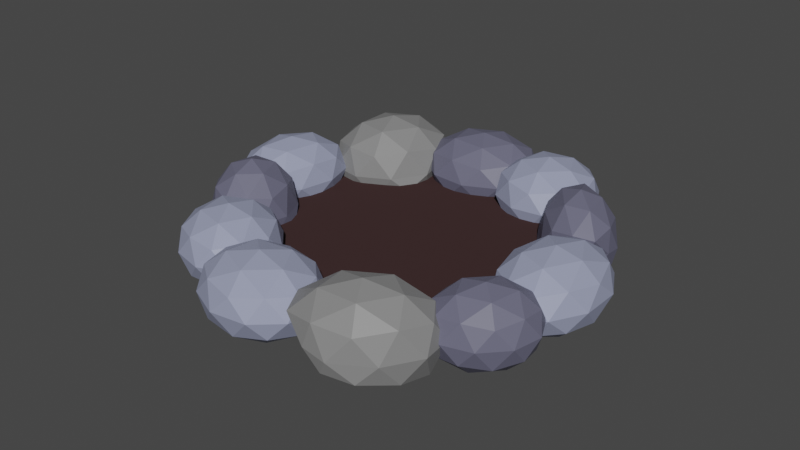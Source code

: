 # Source: firePit.blend  (saved by Blender 2.92.15; exported with 4.5.12 LTS)
import bpy
from mathutils import Matrix  # noqa: F401  (used for matrix-valued properties, if any)

bpy.ops.wm.read_factory_settings(use_empty=True)
scene = bpy.context.scene
scene.name = 'Scene'

# ---- collections
col_collection = bpy.data.collections.new('Collection'); scene.collection.children.link(col_collection)

# ---- materials (node trees are filled in below, after node groups)
mat_material_001 = bpy.data.materials.new('Material.001')
mat_material_001.use_transparent_shadow = False
mat_material_002 = bpy.data.materials.new('Material.002')
mat_material_002.use_transparent_shadow = False
mat_material_003 = bpy.data.materials.new('Material.003')
mat_material_003.use_transparent_shadow = False
mat_material_004 = bpy.data.materials.new('Material.004')
mat_material_004.use_transparent_shadow = False

# ---- material node trees
mat_material_001.use_nodes = True; mat_material_001.node_tree.nodes.clear()
_N = mat_material_001.node_tree.nodes; _L = mat_material_001.node_tree.links
n0 = _N.new('ShaderNodeBsdfPrincipled'); n0.name = 'Principled BSDF'; n0.location = (10, 300)
n0.distribution = 'GGX'
n0.subsurface_method = 'BURLEY'
n0.inputs[0].default_value = (0.05141, 0.02922, 0.02922, 1.0)
n0.inputs[2].default_value = 0.0124
n0.inputs[3].default_value = 1.45
n0.inputs[13].default_value = 0.0
n0.inputs[27].default_value = (0.0, 0.0, 0.0, 1.0)
n0.inputs[28].default_value = 1.0
n1 = _N.new('ShaderNodeOutputMaterial'); n1.name = 'Material Output'; n1.location = (300, 300)
_L.new(n0.outputs[0], n1.inputs[0])
n1.is_active_output = True
mat_material_002.use_nodes = True; mat_material_002.node_tree.nodes.clear()
_N = mat_material_002.node_tree.nodes; _L = mat_material_002.node_tree.links
n0 = _N.new('ShaderNodeBsdfPrincipled'); n0.name = 'Principled BSDF'; n0.location = (10, 300)
n0.distribution = 'GGX'
n0.subsurface_method = 'BURLEY'
n0.inputs[0].default_value = (0.135, 0.1341, 0.1971, 1.0)
n0.inputs[3].default_value = 1.45
n0.inputs[27].default_value = (0.0, 0.0, 0.0, 1.0)
n0.inputs[28].default_value = 1.0
n1 = _N.new('ShaderNodeOutputMaterial'); n1.name = 'Material Output'; n1.location = (300, 300)
_L.new(n0.outputs[0], n1.inputs[0])
n1.is_active_output = True
mat_material_003.use_nodes = True; mat_material_003.node_tree.nodes.clear()
_N = mat_material_003.node_tree.nodes; _L = mat_material_003.node_tree.links
n0 = _N.new('ShaderNodeBsdfPrincipled'); n0.name = 'Principled BSDF'; n0.location = (10, 300)
n0.distribution = 'GGX'
n0.subsurface_method = 'BURLEY'
n0.inputs[0].default_value = (0.3015, 0.3276, 0.4641, 1.0)
n0.inputs[3].default_value = 1.45
n0.inputs[27].default_value = (0.0, 0.0, 0.0, 1.0)
n0.inputs[28].default_value = 1.0
n1 = _N.new('ShaderNodeOutputMaterial'); n1.name = 'Material Output'; n1.location = (300, 300)
_L.new(n0.outputs[0], n1.inputs[0])
n1.is_active_output = True
mat_material_004.use_nodes = True; mat_material_004.node_tree.nodes.clear()
_N = mat_material_004.node_tree.nodes; _L = mat_material_004.node_tree.links
n0 = _N.new('ShaderNodeBsdfPrincipled'); n0.name = 'Principled BSDF'; n0.location = (10, 300)
n0.distribution = 'GGX'
n0.subsurface_method = 'BURLEY'
n0.inputs[0].default_value = (0.2215, 0.2215, 0.2215, 1.0)
n0.inputs[3].default_value = 1.45
n0.inputs[27].default_value = (0.0, 0.0, 0.0, 1.0)
n0.inputs[28].default_value = 1.0
n1 = _N.new('ShaderNodeOutputMaterial'); n1.name = 'Material Output'; n1.location = (300, 300)
_L.new(n0.outputs[0], n1.inputs[0])
n1.is_active_output = True

# ---- world
world_world = bpy.data.worlds.new('World'); scene.world = world_world
world_world.use_nodes = True; world_world.node_tree.nodes.clear()
_N = world_world.node_tree.nodes; _L = world_world.node_tree.links
n0 = _N.new('ShaderNodeOutputWorld'); n0.name = 'World Output'; n0.location = (300, 300)
n1 = _N.new('ShaderNodeBackground'); n1.name = 'Background'; n1.location = (10, 300)
n1.inputs[0].default_value = (0.05088, 0.05088, 0.05088, 1.0)
_L.new(n1.outputs[0], n0.inputs[0])
n0.is_active_output = True
world_world.color = (0.05088, 0.05088, 0.05088)
world_world.use_sun_shadow = False
world_world.sun_shadow_jitter_overblur = 0.0

# ---- meshes
me_cylinder = bpy.data.meshes.new('Cylinder')
me_cylinder.from_pydata([(0.0, 1.0, 0.03367), (0.0, 1.0, -0.03367), (0.1951, 0.9808, 0.03367), (0.1951, 0.9808, -0.03367), (0.3827, 0.9239, 0.03367), (0.3827, 0.9239, -0.03367), (0.5556, 0.8315, 0.03367), (0.5556, 0.8315, -0.03367), (0.7071, 0.7071, 0.03367), (0.7071, 0.7071, -0.03367), (0.8315, 0.5556, 0.03367), (0.8315, 0.5556, -0.03367), (0.9239, 0.3827, 0.03367), (0.9239, 0.3827, -0.03367), (0.9808, 0.1951, 0.03367), (0.9808, 0.1951, -0.03367), (1.0, 7.55e-08, 0.03367), (1.0, 7.55e-08, -0.03367), (0.9808, -0.1951, 0.03367), (0.9808, -0.1951, -0.03367), (0.9239, -0.3827, 0.03367), (0.9239, -0.3827, -0.03367), (0.8315, -0.5556, 0.03367), (0.8315, -0.5556, -0.03367), (0.7071, -0.7071, 0.03367), (0.7071, -0.7071, -0.03367), (0.5556, -0.8315, 0.03367), (0.5556, -0.8315, -0.03367), (0.3827, -0.9239, 0.03367), (0.3827, -0.9239, -0.03367), (0.1951, -0.9808, 0.03367), (0.1951, -0.9808, -0.03367), (-3.258e-07, -1.0, 0.03367), (-3.258e-07, -1.0, -0.03367), (-0.1951, -0.9808, 0.03367), (-0.1951, -0.9808, -0.03367), (-0.3827, -0.9239, 0.03367), (-0.3827, -0.9239, -0.03367), (-0.5556, -0.8315, 0.03367), (-0.5556, -0.8315, -0.03367), (-0.7071, -0.7071, 0.03367), (-0.7071, -0.7071, -0.03367), (-0.8315, -0.5556, 0.03367), (-0.8315, -0.5556, -0.03367), (-0.9239, -0.3827, 0.03367), (-0.9239, -0.3827, -0.03367), (-0.9808, -0.1951, 0.03367), (-0.9808, -0.1951, -0.03367), (-1.0, 9.656e-07, 0.03367), (-1.0, 9.656e-07, -0.03367), (-0.9808, 0.1951, 0.03367), (-0.9808, 0.1951, -0.03367), (-0.9239, 0.3827, 0.03367), (-0.9239, 0.3827, -0.03367), (-0.8315, 0.5556, 0.03367), (-0.8315, 0.5556, -0.03367), (-0.7071, 0.7071, 0.03367), (-0.7071, 0.7071, -0.03367), (-0.5556, 0.8315, 0.03367), (-0.5556, 0.8315, -0.03367), (-0.3827, 0.9239, 0.03367), (-0.3827, 0.9239, -0.03367), (-0.1951, 0.9808, 0.03367), (-0.1951, 0.9808, -0.03367)], [], [(0, 1, 3, 2), (2, 3, 5, 4), (4, 5, 7, 6), (6, 7, 9, 8), (8, 9, 11, 10), (10, 11, 13, 12), (12, 13, 15, 14), (14, 15, 17, 16), (16, 17, 19, 18), (18, 19, 21, 20), (20, 21, 23, 22), (22, 23, 25, 24), (24, 25, 27, 26), (26, 27, 29, 28), (28, 29, 31, 30), (30, 31, 33, 32), (32, 33, 35, 34), (34, 35, 37, 36), (36, 37, 39, 38), (38, 39, 41, 40), (40, 41, 43, 42), (42, 43, 45, 44), (44, 45, 47, 46), (46, 47, 49, 48), (48, 49, 51, 50), (50, 51, 53, 52), (52, 53, 55, 54), (54, 55, 57, 56), (56, 57, 59, 58), (58, 59, 61, 60), (3, 1, 63, 61, 59, 57, 55, 53, 51, 49, 47, 45, 43, 41, 39, 37, 35, 33, 31, 29, 27, 25, 23, 21, 19, 17, 15, 13, 11, 9, 7, 5), (60, 61, 63, 62), (62, 63, 1, 0), (0, 2, 4, 6, 8, 10, 12, 14, 16, 18, 20, 22, 24, 26, 28, 30, 32, 34, 36, 38, 40, 42, 44, 46, 48, 50, 52, 54, 56, 58, 60, 62)])
_uv = me_cylinder.uv_layers.new(name='UVMap')
_uv.uv.foreach_set('vector', [1.0, 0.5, 1.0, 1.0, 0.9688, 1.0, 0.9688, 0.5, 0.9688, 0.5, 0.9688, 1.0, 0.9375, 1.0, 0.9375, 0.5, 0.9375, 0.5, 0.9375, 1.0, 0.9062, 1.0, 0.9062, 0.5, 0.9062, 0.5, 0.9062, 1.0, 0.875, 1.0, 0.875, 0.5, 0.875, 0.5, 0.875, 1.0, 0.8438, 1.0, 0.8438, 0.5, 0.8438, 0.5, 0.8438, 1.0, 0.8125, 1.0, 0.8125, 0.5, 0.8125, 0.5, 0.8125, 1.0, 0.7812, 1.0, 0.7812, 0.5, 0.7812, 0.5, 0.7812, 1.0, 0.75, 1.0, 0.75, 0.5, 0.75, 0.5, 0.75, 1.0, 0.7188, 1.0, 0.7188, 0.5, 0.7188, 0.5, 0.7188, 1.0, 0.6875, 1.0, 0.6875, 0.5, 0.6875, 0.5, 0.6875, 1.0, 0.6562, 1.0, 0.6562, 0.5, 0.6562, 0.5, 0.6562, 1.0, 0.625, 1.0, 0.625, 0.5, 0.625, 0.5, 0.625, 1.0, 0.5938, 1.0, 0.5938, 0.5, 0.5938, 0.5, 0.5938, 1.0, 0.5625, 1.0, 0.5625, 0.5, 0.5625, 0.5, 0.5625, 1.0, 0.5312, 1.0, 0.5312, 0.5, 0.5312, 0.5, 0.5312, 1.0, 0.5, 1.0, 0.5, 0.5, 0.5, 0.5, 0.5, 1.0, 0.4688, 1.0, 0.4688, 0.5, 0.4688, 0.5, 0.4688, 1.0, 0.4375, 1.0, 0.4375, 0.5, 0.4375, 0.5, 0.4375, 1.0, 0.4062, 1.0, 0.4062, 0.5, 0.4062, 0.5, 0.4062, 1.0, 0.375, 1.0, 0.375, 0.5, 0.375, 0.5, 0.375, 1.0, 0.3438, 1.0, 0.3438, 0.5, 0.3438, 0.5, 0.3438, 1.0, 0.3125, 1.0, 0.3125, 0.5, 0.3125, 0.5, 0.3125, 1.0, 0.2812, 1.0, 0.2812, 0.5, 0.2812, 0.5, 0.2812, 1.0, 0.25, 1.0, 0.25, 0.5, 0.25, 0.5, 0.25, 1.0, 0.2188, 1.0, 0.2188, 0.5, 0.2188, 0.5, 0.2188, 1.0, 0.1875, 1.0, 0.1875, 0.5, 0.1875, 0.5, 0.1875, 1.0, 0.1562, 1.0, 0.1562, 0.5, 0.1562, 0.5, 0.1562, 1.0, 0.125, 1.0, 0.125, 0.5, 0.125, 0.5, 0.125, 1.0, 0.09375, 1.0, 0.09375, 0.5, 0.09375, 0.5, 0.09375, 1.0, 0.0625, 1.0, 0.0625, 0.5, 0.2968, 0.4854, 0.25, 0.49, 0.2032, 0.4854, 0.1582, 0.4717, 0.1167, 0.4496, 0.08029, 0.4197, 0.05045, 0.3833, 0.02827, 0.3418, 0.01461, 0.2968, 0.01, 0.25, 0.01461, 0.2032, 0.02827, 0.1582, 0.05045, 0.1167, 0.08029, 0.08029, 0.1167, 0.05045, 0.1582, 0.02827, 0.2032, 0.01461, 0.25, 0.01, 0.2968, 0.01461, 0.3418, 0.02827, 0.3833, 0.05045, 0.4197, 0.08029, 0.4496, 0.1167, 0.4717, 0.1582, 0.4854, 0.2032, 0.49, 0.25, 0.4854, 0.2968, 0.4717, 0.3418, 0.4496, 0.3833, 0.4197, 0.4197, 0.3833, 0.4496, 0.3418, 0.4717, 0.0625, 0.5, 0.0625, 1.0, 0.03125, 1.0, 0.03125, 0.5, 0.03125, 0.5, 0.03125, 1.0, 0.0, 1.0, 0.0, 0.5, 0.75, 0.49, 0.7968, 0.4854, 0.8418, 0.4717, 0.8833, 0.4496, 0.9197, 0.4197, 0.9496, 0.3833, 0.9717, 0.3418, 0.9854, 0.2968, 0.99, 0.25, 0.9854, 0.2032, 0.9717, 0.1582, 0.9496, 0.1167, 0.9197, 0.08029, 0.8833, 0.05045, 0.8418, 0.02827, 0.7968, 0.01461, 0.75, 0.01, 0.7032, 0.01461, 0.6582, 0.02827, 0.6167, 0.05045, 0.5803, 0.08029, 0.5504, 0.1167, 0.5283, 0.1582, 0.5146, 0.2032, 0.51, 0.25, 0.5146, 0.2968, 0.5283, 0.3418, 0.5504, 0.3833, 0.5803, 0.4197, 0.6167, 0.4496, 0.6582, 0.4717, 0.7032, 0.4854])
me_cylinder.materials.append(mat_material_001)
me_cylinder.use_remesh_fix_poles = True
me_cylinder.use_remesh_preserve_attributes = False
me_cylinder.use_mirror_vertex_groups = False
me_cylinder.update()
me_icosphere = bpy.data.meshes.new('Icosphere')
me_icosphere.from_pydata([(0.9821, 2.711e-09, -0.1038), (1.191, -0.1599, -0.01918), (0.9021, -0.2587, -0.01918), (0.7234, 2.711e-09, -0.01917), (0.9124, 0.308, -0.04959), (1.165, 0.1847, -0.04959), (1.052, -0.3376, 0.1236), (0.7997, -0.2143, 0.1236), (0.7997, 0.1847, 0.1236), (1.052, 0.308, 0.1236), (1.208, -0.0148, 0.1236), (0.9821, -0.0148, 0.2306), (0.9351, -0.1521, -0.08091), (1.105, -0.09397, -0.08091), (1.058, -0.246, -0.03119), (1.228, 2.711e-09, -0.03119), (1.105, 0.09397, -0.08091), (0.8301, 2.711e-09, -0.08091), (0.7831, -0.1521, -0.03119), (0.9351, 0.1521, -0.08091), (0.8086, 0.1749, -0.06479), (1.048, 0.2922, -0.06479), (1.222, -0.132, 0.03698), (1.222, 0.1025, 0.03698), (0.9821, -0.3041, 0.04926), (1.152, -0.246, 0.04926), (0.7423, -0.132, 0.03698), (0.8121, -0.246, 0.04926), (0.8339, 0.2922, 0.03698), (0.7423, 0.1025, 0.03698), (1.13, 0.2922, 0.03698), (0.9821, 0.3646, 0.03698), (1.156, -0.2045, 0.1388), (0.9158, -0.3218, 0.1388), (0.7676, -0.0148, 0.1388), (0.9158, 0.2922, 0.1388), (1.156, 0.1749, 0.1388), (1.023, -0.2045, 0.2017), (1.115, -0.0148, 0.2017), (0.8749, -0.132, 0.2017), (0.8749, 0.1025, 0.2017), (1.023, 0.1749, 0.2017)], [], [(0, 13, 12), (1, 13, 15), (0, 12, 17), (0, 17, 19), (0, 19, 16), (1, 15, 22), (2, 14, 24), (3, 18, 26), (4, 20, 28), (5, 21, 30), (1, 22, 25), (2, 24, 27), (3, 26, 29), (4, 28, 31), (5, 30, 23), (6, 32, 37), (7, 33, 39), (8, 34, 40), (9, 35, 41), (10, 36, 38), (38, 41, 11), (38, 36, 41), (36, 9, 41), (41, 40, 11), (41, 35, 40), (35, 8, 40), (40, 39, 11), (40, 34, 39), (34, 7, 39), (39, 37, 11), (39, 33, 37), (33, 6, 37), (37, 38, 11), (37, 32, 38), (32, 10, 38), (23, 36, 10), (23, 30, 36), (30, 9, 36), (31, 35, 9), (31, 28, 35), (28, 8, 35), (29, 34, 8), (29, 26, 34), (26, 7, 34), (27, 33, 7), (27, 24, 33), (24, 6, 33), (25, 32, 6), (25, 22, 32), (22, 10, 32), (30, 31, 9), (30, 21, 31), (21, 4, 31), (28, 29, 8), (28, 20, 29), (20, 3, 29), (26, 27, 7), (26, 18, 27), (18, 2, 27), (24, 25, 6), (24, 14, 25), (14, 1, 25), (22, 23, 10), (22, 15, 23), (15, 5, 23), (16, 21, 5), (16, 19, 21), (19, 4, 21), (19, 20, 4), (19, 17, 20), (17, 3, 20), (17, 18, 3), (17, 12, 18), (12, 2, 18), (15, 16, 5), (15, 13, 16), (13, 0, 16), (12, 14, 2), (12, 13, 14), (13, 1, 14)])
_uv = me_icosphere.uv_layers.new(name='UVMap')
_uv.uv.foreach_set('vector', [0.8182, 0.0, 0.7727, 0.07873, 0.8636, 0.07873, 0.7273, 0.1575, 0.6818, 0.07873, 0.6364, 0.1575, 0.09091, 0.0, 0.04545, 0.07873, 0.1364, 0.07873, 0.2727, 0.0, 0.2273, 0.07873, 0.3182, 0.07873, 0.4545, 0.0, 0.4091, 0.07873, 0.5, 0.07873, 0.7273, 0.1575, 0.6364, 0.1575, 0.6818, 0.2362, 0.9091, 0.1575, 0.8182, 0.1575, 0.8636, 0.2362, 0.1818, 0.1575, 0.09091, 0.1575, 0.1364, 0.2362, 0.3636, 0.1575, 0.2727, 0.1575, 0.3182, 0.2362, 0.5455, 0.1575, 0.4545, 0.1575, 0.5, 0.2362, 0.7273, 0.1575, 0.6818, 0.2362, 0.7727, 0.2362, 0.9091, 0.1575, 0.8636, 0.2362, 0.9545, 0.2362, 0.1818, 0.1575, 0.1364, 0.2362, 0.2273, 0.2362, 0.3636, 0.1575, 0.3182, 0.2362, 0.4091, 0.2362, 0.5455, 0.1575, 0.5, 0.2362, 0.5909, 0.2362, 0.8182, 0.3149, 0.7273, 0.3149, 0.7727, 0.3937, 1.0, 0.3149, 0.9091, 0.3149, 0.9545, 0.3937, 0.2727, 0.3149, 0.1818, 0.3149, 0.2273, 0.3937, 0.4545, 0.3149, 0.3636, 0.3149, 0.4091, 0.3937, 0.6364, 0.3149, 0.5455, 0.3149, 0.5909, 0.3937, 0.5909, 0.3937, 0.5, 0.3937, 0.5455, 0.4724, 0.5909, 0.3937, 0.5455, 0.3149, 0.5, 0.3937, 0.5455, 0.3149, 0.4545, 0.3149, 0.5, 0.3937, 0.4091, 0.3937, 0.3182, 0.3937, 0.3636, 0.4724, 0.4091, 0.3937, 0.3636, 0.3149, 0.3182, 0.3937, 0.3636, 0.3149, 0.2727, 0.3149, 0.3182, 0.3937, 0.2273, 0.3937, 0.1364, 0.3937, 0.1818, 0.4724, 0.2273, 0.3937, 0.1818, 0.3149, 0.1364, 0.3937, 0.1818, 0.3149, 0.09091, 0.3149, 0.1364, 0.3937, 0.9545, 0.3937, 0.8636, 0.3937, 0.9091, 0.4724, 0.9545, 0.3937, 0.9091, 0.3149, 0.8636, 0.3937, 0.9091, 0.3149, 0.8182, 0.3149, 0.8636, 0.3937, 0.7727, 0.3937, 0.6818, 0.3937, 0.7273, 0.4724, 0.7727, 0.3937, 0.7273, 0.3149, 0.6818, 0.3937, 0.7273, 0.3149, 0.6364, 0.3149, 0.6818, 0.3937, 0.5909, 0.2362, 0.5455, 0.3149, 0.6364, 0.3149, 0.5909, 0.2362, 0.5, 0.2362, 0.5455, 0.3149, 0.5, 0.2362, 0.4545, 0.3149, 0.5455, 0.3149, 0.4091, 0.2362, 0.3636, 0.3149, 0.4545, 0.3149, 0.4091, 0.2362, 0.3182, 0.2362, 0.3636, 0.3149, 0.3182, 0.2362, 0.2727, 0.3149, 0.3636, 0.3149, 0.2273, 0.2362, 0.1818, 0.3149, 0.2727, 0.3149, 0.2273, 0.2362, 0.1364, 0.2362, 0.1818, 0.3149, 0.1364, 0.2362, 0.09091, 0.3149, 0.1818, 0.3149, 0.9545, 0.2362, 0.9091, 0.3149, 1.0, 0.3149, 0.9545, 0.2362, 0.8636, 0.2362, 0.9091, 0.3149, 0.8636, 0.2362, 0.8182, 0.3149, 0.9091, 0.3149, 0.7727, 0.2362, 0.7273, 0.3149, 0.8182, 0.3149, 0.7727, 0.2362, 0.6818, 0.2362, 0.7273, 0.3149, 0.6818, 0.2362, 0.6364, 0.3149, 0.7273, 0.3149, 0.5, 0.2362, 0.4091, 0.2362, 0.4545, 0.3149, 0.5, 0.2362, 0.4545, 0.1575, 0.4091, 0.2362, 0.4545, 0.1575, 0.3636, 0.1575, 0.4091, 0.2362, 0.3182, 0.2362, 0.2273, 0.2362, 0.2727, 0.3149, 0.3182, 0.2362, 0.2727, 0.1575, 0.2273, 0.2362, 0.2727, 0.1575, 0.1818, 0.1575, 0.2273, 0.2362, 0.1364, 0.2362, 0.04545, 0.2362, 0.09091, 0.3149, 0.1364, 0.2362, 0.09091, 0.1575, 0.04545, 0.2362, 0.09091, 0.1575, 0.0, 0.1575, 0.04545, 0.2362, 0.8636, 0.2362, 0.7727, 0.2362, 0.8182, 0.3149, 0.8636, 0.2362, 0.8182, 0.1575, 0.7727, 0.2362, 0.8182, 0.1575, 0.7273, 0.1575, 0.7727, 0.2362, 0.6818, 0.2362, 0.5909, 0.2362, 0.6364, 0.3149, 0.6818, 0.2362, 0.6364, 0.1575, 0.5909, 0.2362, 0.6364, 0.1575, 0.5455, 0.1575, 0.5909, 0.2362, 0.5, 0.07873, 0.4545, 0.1575, 0.5455, 0.1575, 0.5, 0.07873, 0.4091, 0.07873, 0.4545, 0.1575, 0.4091, 0.07873, 0.3636, 0.1575, 0.4545, 0.1575, 0.3182, 0.07873, 0.2727, 0.1575, 0.3636, 0.1575, 0.3182, 0.07873, 0.2273, 0.07873, 0.2727, 0.1575, 0.2273, 0.07873, 0.1818, 0.1575, 0.2727, 0.1575, 0.1364, 0.07873, 0.09091, 0.1575, 0.1818, 0.1575, 0.1364, 0.07873, 0.04545, 0.07873, 0.09091, 0.1575, 0.04545, 0.07873, 0.0, 0.1575, 0.09091, 0.1575, 0.6364, 0.1575, 0.5909, 0.07873, 0.5455, 0.1575, 0.6364, 0.1575, 0.6818, 0.07873, 0.5909, 0.07873, 0.6818, 0.07873, 0.6364, 0.0, 0.5909, 0.07873, 0.8636, 0.07873, 0.8182, 0.1575, 0.9091, 0.1575, 0.8636, 0.07873, 0.7727, 0.07873, 0.8182, 0.1575, 0.7727, 0.07873, 0.7273, 0.1575, 0.8182, 0.1575])
me_icosphere.materials.append(mat_material_002)
me_icosphere.use_remesh_fix_poles = True
me_icosphere.use_remesh_preserve_attributes = False
me_icosphere.use_mirror_vertex_groups = False
me_icosphere.update()
me_icosphere_001 = bpy.data.meshes.new('Icosphere.001')
me_icosphere_001.from_pydata([(0.9821, 2.711e-09, -0.1038), (1.191, -0.1599, -0.01918), (0.9021, -0.2587, -0.01918), (0.7234, 2.711e-09, -0.01917), (0.9021, 0.2587, -0.01918), (1.191, 0.1599, -0.01918), (1.062, -0.2587, 0.1177), (0.7728, -0.1599, 0.1177), (0.7728, 0.1599, 0.1177), (1.062, 0.2587, 0.1177), (1.241, 2.711e-09, 0.1177), (0.9821, 2.711e-09, 0.2023), (0.9351, -0.1521, -0.08091), (1.105, -0.09397, -0.08091), (1.058, -0.246, -0.03119), (1.228, 2.711e-09, -0.03119), (1.105, 0.09397, -0.08091), (0.8301, 2.711e-09, -0.08091), (0.7831, -0.1521, -0.03119), (0.9351, 0.1521, -0.08091), (0.7831, 0.1521, -0.03119), (1.058, 0.246, -0.03119), (1.257, -0.09397, 0.04926), (1.257, 0.09398, 0.04926), (0.9821, -0.3041, 0.04926), (1.152, -0.246, 0.04926), (0.7071, -0.09397, 0.04926), (0.8121, -0.246, 0.04926), (0.8121, 0.246, 0.04926), (0.7071, 0.09398, 0.04926), (1.152, 0.246, 0.04926), (0.9821, 0.3041, 0.04926), (1.181, -0.1521, 0.1297), (0.9061, -0.246, 0.1297), (0.7361, 2.711e-09, 0.1297), (0.9061, 0.246, 0.1297), (1.181, 0.1521, 0.1297), (1.029, -0.1521, 0.1794), (1.134, 2.711e-09, 0.1794), (0.8591, -0.09397, 0.1794), (0.8591, 0.09397, 0.1794), (1.029, 0.1521, 0.1794)], [], [(0, 13, 12), (1, 13, 15), (0, 12, 17), (0, 17, 19), (0, 19, 16), (1, 15, 22), (2, 14, 24), (3, 18, 26), (4, 20, 28), (5, 21, 30), (1, 22, 25), (2, 24, 27), (3, 26, 29), (4, 28, 31), (5, 30, 23), (6, 32, 37), (7, 33, 39), (8, 34, 40), (9, 35, 41), (10, 36, 38), (38, 41, 11), (38, 36, 41), (36, 9, 41), (41, 40, 11), (41, 35, 40), (35, 8, 40), (40, 39, 11), (40, 34, 39), (34, 7, 39), (39, 37, 11), (39, 33, 37), (33, 6, 37), (37, 38, 11), (37, 32, 38), (32, 10, 38), (23, 36, 10), (23, 30, 36), (30, 9, 36), (31, 35, 9), (31, 28, 35), (28, 8, 35), (29, 34, 8), (29, 26, 34), (26, 7, 34), (27, 33, 7), (27, 24, 33), (24, 6, 33), (25, 32, 6), (25, 22, 32), (22, 10, 32), (30, 31, 9), (30, 21, 31), (21, 4, 31), (28, 29, 8), (28, 20, 29), (20, 3, 29), (26, 27, 7), (26, 18, 27), (18, 2, 27), (24, 25, 6), (24, 14, 25), (14, 1, 25), (22, 23, 10), (22, 15, 23), (15, 5, 23), (16, 21, 5), (16, 19, 21), (19, 4, 21), (19, 20, 4), (19, 17, 20), (17, 3, 20), (17, 18, 3), (17, 12, 18), (12, 2, 18), (15, 16, 5), (15, 13, 16), (13, 0, 16), (12, 14, 2), (12, 13, 14), (13, 1, 14)])
_uv = me_icosphere_001.uv_layers.new(name='UVMap')
_uv.uv.foreach_set('vector', [0.8182, 0.0, 0.7727, 0.07873, 0.8636, 0.07873, 0.7273, 0.1575, 0.6818, 0.07873, 0.6364, 0.1575, 0.09091, 0.0, 0.04545, 0.07873, 0.1364, 0.07873, 0.2727, 0.0, 0.2273, 0.07873, 0.3182, 0.07873, 0.4545, 0.0, 0.4091, 0.07873, 0.5, 0.07873, 0.7273, 0.1575, 0.6364, 0.1575, 0.6818, 0.2362, 0.9091, 0.1575, 0.8182, 0.1575, 0.8636, 0.2362, 0.1818, 0.1575, 0.09091, 0.1575, 0.1364, 0.2362, 0.3636, 0.1575, 0.2727, 0.1575, 0.3182, 0.2362, 0.5455, 0.1575, 0.4545, 0.1575, 0.5, 0.2362, 0.7273, 0.1575, 0.6818, 0.2362, 0.7727, 0.2362, 0.9091, 0.1575, 0.8636, 0.2362, 0.9545, 0.2362, 0.1818, 0.1575, 0.1364, 0.2362, 0.2273, 0.2362, 0.3636, 0.1575, 0.3182, 0.2362, 0.4091, 0.2362, 0.5455, 0.1575, 0.5, 0.2362, 0.5909, 0.2362, 0.8182, 0.3149, 0.7273, 0.3149, 0.7727, 0.3937, 1.0, 0.3149, 0.9091, 0.3149, 0.9545, 0.3937, 0.2727, 0.3149, 0.1818, 0.3149, 0.2273, 0.3937, 0.4545, 0.3149, 0.3636, 0.3149, 0.4091, 0.3937, 0.6364, 0.3149, 0.5455, 0.3149, 0.5909, 0.3937, 0.5909, 0.3937, 0.5, 0.3937, 0.5455, 0.4724, 0.5909, 0.3937, 0.5455, 0.3149, 0.5, 0.3937, 0.5455, 0.3149, 0.4545, 0.3149, 0.5, 0.3937, 0.4091, 0.3937, 0.3182, 0.3937, 0.3636, 0.4724, 0.4091, 0.3937, 0.3636, 0.3149, 0.3182, 0.3937, 0.3636, 0.3149, 0.2727, 0.3149, 0.3182, 0.3937, 0.2273, 0.3937, 0.1364, 0.3937, 0.1818, 0.4724, 0.2273, 0.3937, 0.1818, 0.3149, 0.1364, 0.3937, 0.1818, 0.3149, 0.09091, 0.3149, 0.1364, 0.3937, 0.9545, 0.3937, 0.8636, 0.3937, 0.9091, 0.4724, 0.9545, 0.3937, 0.9091, 0.3149, 0.8636, 0.3937, 0.9091, 0.3149, 0.8182, 0.3149, 0.8636, 0.3937, 0.7727, 0.3937, 0.6818, 0.3937, 0.7273, 0.4724, 0.7727, 0.3937, 0.7273, 0.3149, 0.6818, 0.3937, 0.7273, 0.3149, 0.6364, 0.3149, 0.6818, 0.3937, 0.5909, 0.2362, 0.5455, 0.3149, 0.6364, 0.3149, 0.5909, 0.2362, 0.5, 0.2362, 0.5455, 0.3149, 0.5, 0.2362, 0.4545, 0.3149, 0.5455, 0.3149, 0.4091, 0.2362, 0.3636, 0.3149, 0.4545, 0.3149, 0.4091, 0.2362, 0.3182, 0.2362, 0.3636, 0.3149, 0.3182, 0.2362, 0.2727, 0.3149, 0.3636, 0.3149, 0.2273, 0.2362, 0.1818, 0.3149, 0.2727, 0.3149, 0.2273, 0.2362, 0.1364, 0.2362, 0.1818, 0.3149, 0.1364, 0.2362, 0.09091, 0.3149, 0.1818, 0.3149, 0.9545, 0.2362, 0.9091, 0.3149, 1.0, 0.3149, 0.9545, 0.2362, 0.8636, 0.2362, 0.9091, 0.3149, 0.8636, 0.2362, 0.8182, 0.3149, 0.9091, 0.3149, 0.7727, 0.2362, 0.7273, 0.3149, 0.8182, 0.3149, 0.7727, 0.2362, 0.6818, 0.2362, 0.7273, 0.3149, 0.6818, 0.2362, 0.6364, 0.3149, 0.7273, 0.3149, 0.5, 0.2362, 0.4091, 0.2362, 0.4545, 0.3149, 0.5, 0.2362, 0.4545, 0.1575, 0.4091, 0.2362, 0.4545, 0.1575, 0.3636, 0.1575, 0.4091, 0.2362, 0.3182, 0.2362, 0.2273, 0.2362, 0.2727, 0.3149, 0.3182, 0.2362, 0.2727, 0.1575, 0.2273, 0.2362, 0.2727, 0.1575, 0.1818, 0.1575, 0.2273, 0.2362, 0.1364, 0.2362, 0.04545, 0.2362, 0.09091, 0.3149, 0.1364, 0.2362, 0.09091, 0.1575, 0.04545, 0.2362, 0.09091, 0.1575, 0.0, 0.1575, 0.04545, 0.2362, 0.8636, 0.2362, 0.7727, 0.2362, 0.8182, 0.3149, 0.8636, 0.2362, 0.8182, 0.1575, 0.7727, 0.2362, 0.8182, 0.1575, 0.7273, 0.1575, 0.7727, 0.2362, 0.6818, 0.2362, 0.5909, 0.2362, 0.6364, 0.3149, 0.6818, 0.2362, 0.6364, 0.1575, 0.5909, 0.2362, 0.6364, 0.1575, 0.5455, 0.1575, 0.5909, 0.2362, 0.5, 0.07873, 0.4545, 0.1575, 0.5455, 0.1575, 0.5, 0.07873, 0.4091, 0.07873, 0.4545, 0.1575, 0.4091, 0.07873, 0.3636, 0.1575, 0.4545, 0.1575, 0.3182, 0.07873, 0.2727, 0.1575, 0.3636, 0.1575, 0.3182, 0.07873, 0.2273, 0.07873, 0.2727, 0.1575, 0.2273, 0.07873, 0.1818, 0.1575, 0.2727, 0.1575, 0.1364, 0.07873, 0.09091, 0.1575, 0.1818, 0.1575, 0.1364, 0.07873, 0.04545, 0.07873, 0.09091, 0.1575, 0.04545, 0.07873, 0.0, 0.1575, 0.09091, 0.1575, 0.6364, 0.1575, 0.5909, 0.07873, 0.5455, 0.1575, 0.6364, 0.1575, 0.6818, 0.07873, 0.5909, 0.07873, 0.6818, 0.07873, 0.6364, 0.0, 0.5909, 0.07873, 0.8636, 0.07873, 0.8182, 0.1575, 0.9091, 0.1575, 0.8636, 0.07873, 0.7727, 0.07873, 0.8182, 0.1575, 0.7727, 0.07873, 0.7273, 0.1575, 0.8182, 0.1575])
me_icosphere_001.materials.append(mat_material_003)
me_icosphere_001.use_remesh_fix_poles = True
me_icosphere_001.use_remesh_preserve_attributes = False
me_icosphere_001.use_mirror_vertex_groups = False
me_icosphere_001.update()
me_icosphere_002 = bpy.data.meshes.new('Icosphere.002')
me_icosphere_002.from_pydata([(0.9821, 2.711e-09, -0.1038), (1.191, -0.1599, -0.01918), (0.9021, -0.2587, -0.01918), (0.7234, 2.711e-09, -0.01917), (0.9021, 0.2587, -0.01918), (1.191, 0.1599, -0.01918), (1.062, -0.2587, 0.1177), (0.7728, -0.1599, 0.1177), (0.7728, 0.1599, 0.1177), (1.062, 0.2587, 0.1177), (1.241, 2.711e-09, 0.1177), (0.9821, 2.711e-09, 0.2023), (0.9351, -0.1521, -0.08091), (1.105, -0.09397, -0.08091), (1.058, -0.246, -0.03119), (1.228, 2.711e-09, -0.03119), (1.105, 0.09397, -0.08091), (0.8301, 2.711e-09, -0.08091), (0.7831, -0.1521, -0.03119), (0.9351, 0.1521, -0.08091), (0.7831, 0.1521, -0.03119), (1.058, 0.246, -0.03119), (1.257, -0.09397, 0.04926), (1.257, 0.09398, 0.04926), (0.9821, -0.3041, 0.04926), (1.152, -0.246, 0.04926), (0.7071, -0.09397, 0.04926), (0.8121, -0.246, 0.04926), (0.8121, 0.246, 0.04926), (0.7071, 0.09398, 0.04926), (1.152, 0.246, 0.04926), (0.9821, 0.3041, 0.04926), (1.181, -0.1521, 0.1297), (0.9061, -0.246, 0.1297), (0.7361, 2.711e-09, 0.1297), (0.9061, 0.246, 0.1297), (1.181, 0.1521, 0.1297), (1.029, -0.1521, 0.1794), (1.134, 2.711e-09, 0.1794), (0.8591, -0.09397, 0.1794), (0.8591, 0.09397, 0.1794), (1.029, 0.1521, 0.1794)], [], [(0, 13, 12), (1, 13, 15), (0, 12, 17), (0, 17, 19), (0, 19, 16), (1, 15, 22), (2, 14, 24), (3, 18, 26), (4, 20, 28), (5, 21, 30), (1, 22, 25), (2, 24, 27), (3, 26, 29), (4, 28, 31), (5, 30, 23), (6, 32, 37), (7, 33, 39), (8, 34, 40), (9, 35, 41), (10, 36, 38), (38, 41, 11), (38, 36, 41), (36, 9, 41), (41, 40, 11), (41, 35, 40), (35, 8, 40), (40, 39, 11), (40, 34, 39), (34, 7, 39), (39, 37, 11), (39, 33, 37), (33, 6, 37), (37, 38, 11), (37, 32, 38), (32, 10, 38), (23, 36, 10), (23, 30, 36), (30, 9, 36), (31, 35, 9), (31, 28, 35), (28, 8, 35), (29, 34, 8), (29, 26, 34), (26, 7, 34), (27, 33, 7), (27, 24, 33), (24, 6, 33), (25, 32, 6), (25, 22, 32), (22, 10, 32), (30, 31, 9), (30, 21, 31), (21, 4, 31), (28, 29, 8), (28, 20, 29), (20, 3, 29), (26, 27, 7), (26, 18, 27), (18, 2, 27), (24, 25, 6), (24, 14, 25), (14, 1, 25), (22, 23, 10), (22, 15, 23), (15, 5, 23), (16, 21, 5), (16, 19, 21), (19, 4, 21), (19, 20, 4), (19, 17, 20), (17, 3, 20), (17, 18, 3), (17, 12, 18), (12, 2, 18), (15, 16, 5), (15, 13, 16), (13, 0, 16), (12, 14, 2), (12, 13, 14), (13, 1, 14)])
_uv = me_icosphere_002.uv_layers.new(name='UVMap')
_uv.uv.foreach_set('vector', [0.8182, 0.0, 0.7727, 0.07873, 0.8636, 0.07873, 0.7273, 0.1575, 0.6818, 0.07873, 0.6364, 0.1575, 0.09091, 0.0, 0.04545, 0.07873, 0.1364, 0.07873, 0.2727, 0.0, 0.2273, 0.07873, 0.3182, 0.07873, 0.4545, 0.0, 0.4091, 0.07873, 0.5, 0.07873, 0.7273, 0.1575, 0.6364, 0.1575, 0.6818, 0.2362, 0.9091, 0.1575, 0.8182, 0.1575, 0.8636, 0.2362, 0.1818, 0.1575, 0.09091, 0.1575, 0.1364, 0.2362, 0.3636, 0.1575, 0.2727, 0.1575, 0.3182, 0.2362, 0.5455, 0.1575, 0.4545, 0.1575, 0.5, 0.2362, 0.7273, 0.1575, 0.6818, 0.2362, 0.7727, 0.2362, 0.9091, 0.1575, 0.8636, 0.2362, 0.9545, 0.2362, 0.1818, 0.1575, 0.1364, 0.2362, 0.2273, 0.2362, 0.3636, 0.1575, 0.3182, 0.2362, 0.4091, 0.2362, 0.5455, 0.1575, 0.5, 0.2362, 0.5909, 0.2362, 0.8182, 0.3149, 0.7273, 0.3149, 0.7727, 0.3937, 1.0, 0.3149, 0.9091, 0.3149, 0.9545, 0.3937, 0.2727, 0.3149, 0.1818, 0.3149, 0.2273, 0.3937, 0.4545, 0.3149, 0.3636, 0.3149, 0.4091, 0.3937, 0.6364, 0.3149, 0.5455, 0.3149, 0.5909, 0.3937, 0.5909, 0.3937, 0.5, 0.3937, 0.5455, 0.4724, 0.5909, 0.3937, 0.5455, 0.3149, 0.5, 0.3937, 0.5455, 0.3149, 0.4545, 0.3149, 0.5, 0.3937, 0.4091, 0.3937, 0.3182, 0.3937, 0.3636, 0.4724, 0.4091, 0.3937, 0.3636, 0.3149, 0.3182, 0.3937, 0.3636, 0.3149, 0.2727, 0.3149, 0.3182, 0.3937, 0.2273, 0.3937, 0.1364, 0.3937, 0.1818, 0.4724, 0.2273, 0.3937, 0.1818, 0.3149, 0.1364, 0.3937, 0.1818, 0.3149, 0.09091, 0.3149, 0.1364, 0.3937, 0.9545, 0.3937, 0.8636, 0.3937, 0.9091, 0.4724, 0.9545, 0.3937, 0.9091, 0.3149, 0.8636, 0.3937, 0.9091, 0.3149, 0.8182, 0.3149, 0.8636, 0.3937, 0.7727, 0.3937, 0.6818, 0.3937, 0.7273, 0.4724, 0.7727, 0.3937, 0.7273, 0.3149, 0.6818, 0.3937, 0.7273, 0.3149, 0.6364, 0.3149, 0.6818, 0.3937, 0.5909, 0.2362, 0.5455, 0.3149, 0.6364, 0.3149, 0.5909, 0.2362, 0.5, 0.2362, 0.5455, 0.3149, 0.5, 0.2362, 0.4545, 0.3149, 0.5455, 0.3149, 0.4091, 0.2362, 0.3636, 0.3149, 0.4545, 0.3149, 0.4091, 0.2362, 0.3182, 0.2362, 0.3636, 0.3149, 0.3182, 0.2362, 0.2727, 0.3149, 0.3636, 0.3149, 0.2273, 0.2362, 0.1818, 0.3149, 0.2727, 0.3149, 0.2273, 0.2362, 0.1364, 0.2362, 0.1818, 0.3149, 0.1364, 0.2362, 0.09091, 0.3149, 0.1818, 0.3149, 0.9545, 0.2362, 0.9091, 0.3149, 1.0, 0.3149, 0.9545, 0.2362, 0.8636, 0.2362, 0.9091, 0.3149, 0.8636, 0.2362, 0.8182, 0.3149, 0.9091, 0.3149, 0.7727, 0.2362, 0.7273, 0.3149, 0.8182, 0.3149, 0.7727, 0.2362, 0.6818, 0.2362, 0.7273, 0.3149, 0.6818, 0.2362, 0.6364, 0.3149, 0.7273, 0.3149, 0.5, 0.2362, 0.4091, 0.2362, 0.4545, 0.3149, 0.5, 0.2362, 0.4545, 0.1575, 0.4091, 0.2362, 0.4545, 0.1575, 0.3636, 0.1575, 0.4091, 0.2362, 0.3182, 0.2362, 0.2273, 0.2362, 0.2727, 0.3149, 0.3182, 0.2362, 0.2727, 0.1575, 0.2273, 0.2362, 0.2727, 0.1575, 0.1818, 0.1575, 0.2273, 0.2362, 0.1364, 0.2362, 0.04545, 0.2362, 0.09091, 0.3149, 0.1364, 0.2362, 0.09091, 0.1575, 0.04545, 0.2362, 0.09091, 0.1575, 0.0, 0.1575, 0.04545, 0.2362, 0.8636, 0.2362, 0.7727, 0.2362, 0.8182, 0.3149, 0.8636, 0.2362, 0.8182, 0.1575, 0.7727, 0.2362, 0.8182, 0.1575, 0.7273, 0.1575, 0.7727, 0.2362, 0.6818, 0.2362, 0.5909, 0.2362, 0.6364, 0.3149, 0.6818, 0.2362, 0.6364, 0.1575, 0.5909, 0.2362, 0.6364, 0.1575, 0.5455, 0.1575, 0.5909, 0.2362, 0.5, 0.07873, 0.4545, 0.1575, 0.5455, 0.1575, 0.5, 0.07873, 0.4091, 0.07873, 0.4545, 0.1575, 0.4091, 0.07873, 0.3636, 0.1575, 0.4545, 0.1575, 0.3182, 0.07873, 0.2727, 0.1575, 0.3636, 0.1575, 0.3182, 0.07873, 0.2273, 0.07873, 0.2727, 0.1575, 0.2273, 0.07873, 0.1818, 0.1575, 0.2727, 0.1575, 0.1364, 0.07873, 0.09091, 0.1575, 0.1818, 0.1575, 0.1364, 0.07873, 0.04545, 0.07873, 0.09091, 0.1575, 0.04545, 0.07873, 0.0, 0.1575, 0.09091, 0.1575, 0.6364, 0.1575, 0.5909, 0.07873, 0.5455, 0.1575, 0.6364, 0.1575, 0.6818, 0.07873, 0.5909, 0.07873, 0.6818, 0.07873, 0.6364, 0.0, 0.5909, 0.07873, 0.8636, 0.07873, 0.8182, 0.1575, 0.9091, 0.1575, 0.8636, 0.07873, 0.7727, 0.07873, 0.8182, 0.1575, 0.7727, 0.07873, 0.7273, 0.1575, 0.8182, 0.1575])
me_icosphere_002.materials.append(mat_material_003)
me_icosphere_002.use_remesh_fix_poles = True
me_icosphere_002.use_remesh_preserve_attributes = False
me_icosphere_002.use_mirror_vertex_groups = False
me_icosphere_002.update()
me_icosphere_005 = bpy.data.meshes.new('Icosphere.005')
me_icosphere_005.from_pydata([(0.9821, 2.711e-09, -0.1038), (1.191, -0.1599, -0.01918), (0.9021, -0.2587, -0.01918), (0.7234, 2.711e-09, -0.01917), (0.9124, 0.308, -0.04959), (1.165, 0.1847, -0.04959), (1.052, -0.3376, 0.1236), (0.7997, -0.2143, 0.1236), (0.7997, 0.1847, 0.1236), (1.052, 0.308, 0.1236), (1.208, -0.0148, 0.1236), (0.9821, -0.0148, 0.2306), (0.9351, -0.1521, -0.08091), (1.105, -0.09397, -0.08091), (1.058, -0.246, -0.03119), (1.228, 2.711e-09, -0.03119), (1.105, 0.09397, -0.08091), (0.8301, 2.711e-09, -0.08091), (0.7831, -0.1521, -0.03119), (0.9351, 0.1521, -0.08091), (0.8086, 0.1749, -0.06479), (1.048, 0.2922, -0.06479), (1.222, -0.132, 0.03698), (1.222, 0.1025, 0.03698), (0.9821, -0.3041, 0.04926), (1.152, -0.246, 0.04926), (0.7423, -0.132, 0.03698), (0.8121, -0.246, 0.04926), (0.8339, 0.2922, 0.03698), (0.7423, 0.1025, 0.03698), (1.13, 0.2922, 0.03698), (0.9821, 0.3646, 0.03698), (1.156, -0.2045, 0.1388), (0.9158, -0.3218, 0.1388), (0.7676, -0.0148, 0.1388), (0.9158, 0.2922, 0.1388), (1.156, 0.1749, 0.1388), (1.023, -0.2045, 0.2017), (1.115, -0.0148, 0.2017), (0.8749, -0.132, 0.2017), (0.8749, 0.1025, 0.2017), (1.023, 0.1749, 0.2017)], [], [(0, 13, 12), (1, 13, 15), (0, 12, 17), (0, 17, 19), (0, 19, 16), (1, 15, 22), (2, 14, 24), (3, 18, 26), (4, 20, 28), (5, 21, 30), (1, 22, 25), (2, 24, 27), (3, 26, 29), (4, 28, 31), (5, 30, 23), (6, 32, 37), (7, 33, 39), (8, 34, 40), (9, 35, 41), (10, 36, 38), (38, 41, 11), (38, 36, 41), (36, 9, 41), (41, 40, 11), (41, 35, 40), (35, 8, 40), (40, 39, 11), (40, 34, 39), (34, 7, 39), (39, 37, 11), (39, 33, 37), (33, 6, 37), (37, 38, 11), (37, 32, 38), (32, 10, 38), (23, 36, 10), (23, 30, 36), (30, 9, 36), (31, 35, 9), (31, 28, 35), (28, 8, 35), (29, 34, 8), (29, 26, 34), (26, 7, 34), (27, 33, 7), (27, 24, 33), (24, 6, 33), (25, 32, 6), (25, 22, 32), (22, 10, 32), (30, 31, 9), (30, 21, 31), (21, 4, 31), (28, 29, 8), (28, 20, 29), (20, 3, 29), (26, 27, 7), (26, 18, 27), (18, 2, 27), (24, 25, 6), (24, 14, 25), (14, 1, 25), (22, 23, 10), (22, 15, 23), (15, 5, 23), (16, 21, 5), (16, 19, 21), (19, 4, 21), (19, 20, 4), (19, 17, 20), (17, 3, 20), (17, 18, 3), (17, 12, 18), (12, 2, 18), (15, 16, 5), (15, 13, 16), (13, 0, 16), (12, 14, 2), (12, 13, 14), (13, 1, 14)])
_uv = me_icosphere_005.uv_layers.new(name='UVMap')
_uv.uv.foreach_set('vector', [0.8182, 0.0, 0.7727, 0.07873, 0.8636, 0.07873, 0.7273, 0.1575, 0.6818, 0.07873, 0.6364, 0.1575, 0.09091, 0.0, 0.04545, 0.07873, 0.1364, 0.07873, 0.2727, 0.0, 0.2273, 0.07873, 0.3182, 0.07873, 0.4545, 0.0, 0.4091, 0.07873, 0.5, 0.07873, 0.7273, 0.1575, 0.6364, 0.1575, 0.6818, 0.2362, 0.9091, 0.1575, 0.8182, 0.1575, 0.8636, 0.2362, 0.1818, 0.1575, 0.09091, 0.1575, 0.1364, 0.2362, 0.3636, 0.1575, 0.2727, 0.1575, 0.3182, 0.2362, 0.5455, 0.1575, 0.4545, 0.1575, 0.5, 0.2362, 0.7273, 0.1575, 0.6818, 0.2362, 0.7727, 0.2362, 0.9091, 0.1575, 0.8636, 0.2362, 0.9545, 0.2362, 0.1818, 0.1575, 0.1364, 0.2362, 0.2273, 0.2362, 0.3636, 0.1575, 0.3182, 0.2362, 0.4091, 0.2362, 0.5455, 0.1575, 0.5, 0.2362, 0.5909, 0.2362, 0.8182, 0.3149, 0.7273, 0.3149, 0.7727, 0.3937, 1.0, 0.3149, 0.9091, 0.3149, 0.9545, 0.3937, 0.2727, 0.3149, 0.1818, 0.3149, 0.2273, 0.3937, 0.4545, 0.3149, 0.3636, 0.3149, 0.4091, 0.3937, 0.6364, 0.3149, 0.5455, 0.3149, 0.5909, 0.3937, 0.5909, 0.3937, 0.5, 0.3937, 0.5455, 0.4724, 0.5909, 0.3937, 0.5455, 0.3149, 0.5, 0.3937, 0.5455, 0.3149, 0.4545, 0.3149, 0.5, 0.3937, 0.4091, 0.3937, 0.3182, 0.3937, 0.3636, 0.4724, 0.4091, 0.3937, 0.3636, 0.3149, 0.3182, 0.3937, 0.3636, 0.3149, 0.2727, 0.3149, 0.3182, 0.3937, 0.2273, 0.3937, 0.1364, 0.3937, 0.1818, 0.4724, 0.2273, 0.3937, 0.1818, 0.3149, 0.1364, 0.3937, 0.1818, 0.3149, 0.09091, 0.3149, 0.1364, 0.3937, 0.9545, 0.3937, 0.8636, 0.3937, 0.9091, 0.4724, 0.9545, 0.3937, 0.9091, 0.3149, 0.8636, 0.3937, 0.9091, 0.3149, 0.8182, 0.3149, 0.8636, 0.3937, 0.7727, 0.3937, 0.6818, 0.3937, 0.7273, 0.4724, 0.7727, 0.3937, 0.7273, 0.3149, 0.6818, 0.3937, 0.7273, 0.3149, 0.6364, 0.3149, 0.6818, 0.3937, 0.5909, 0.2362, 0.5455, 0.3149, 0.6364, 0.3149, 0.5909, 0.2362, 0.5, 0.2362, 0.5455, 0.3149, 0.5, 0.2362, 0.4545, 0.3149, 0.5455, 0.3149, 0.4091, 0.2362, 0.3636, 0.3149, 0.4545, 0.3149, 0.4091, 0.2362, 0.3182, 0.2362, 0.3636, 0.3149, 0.3182, 0.2362, 0.2727, 0.3149, 0.3636, 0.3149, 0.2273, 0.2362, 0.1818, 0.3149, 0.2727, 0.3149, 0.2273, 0.2362, 0.1364, 0.2362, 0.1818, 0.3149, 0.1364, 0.2362, 0.09091, 0.3149, 0.1818, 0.3149, 0.9545, 0.2362, 0.9091, 0.3149, 1.0, 0.3149, 0.9545, 0.2362, 0.8636, 0.2362, 0.9091, 0.3149, 0.8636, 0.2362, 0.8182, 0.3149, 0.9091, 0.3149, 0.7727, 0.2362, 0.7273, 0.3149, 0.8182, 0.3149, 0.7727, 0.2362, 0.6818, 0.2362, 0.7273, 0.3149, 0.6818, 0.2362, 0.6364, 0.3149, 0.7273, 0.3149, 0.5, 0.2362, 0.4091, 0.2362, 0.4545, 0.3149, 0.5, 0.2362, 0.4545, 0.1575, 0.4091, 0.2362, 0.4545, 0.1575, 0.3636, 0.1575, 0.4091, 0.2362, 0.3182, 0.2362, 0.2273, 0.2362, 0.2727, 0.3149, 0.3182, 0.2362, 0.2727, 0.1575, 0.2273, 0.2362, 0.2727, 0.1575, 0.1818, 0.1575, 0.2273, 0.2362, 0.1364, 0.2362, 0.04545, 0.2362, 0.09091, 0.3149, 0.1364, 0.2362, 0.09091, 0.1575, 0.04545, 0.2362, 0.09091, 0.1575, 0.0, 0.1575, 0.04545, 0.2362, 0.8636, 0.2362, 0.7727, 0.2362, 0.8182, 0.3149, 0.8636, 0.2362, 0.8182, 0.1575, 0.7727, 0.2362, 0.8182, 0.1575, 0.7273, 0.1575, 0.7727, 0.2362, 0.6818, 0.2362, 0.5909, 0.2362, 0.6364, 0.3149, 0.6818, 0.2362, 0.6364, 0.1575, 0.5909, 0.2362, 0.6364, 0.1575, 0.5455, 0.1575, 0.5909, 0.2362, 0.5, 0.07873, 0.4545, 0.1575, 0.5455, 0.1575, 0.5, 0.07873, 0.4091, 0.07873, 0.4545, 0.1575, 0.4091, 0.07873, 0.3636, 0.1575, 0.4545, 0.1575, 0.3182, 0.07873, 0.2727, 0.1575, 0.3636, 0.1575, 0.3182, 0.07873, 0.2273, 0.07873, 0.2727, 0.1575, 0.2273, 0.07873, 0.1818, 0.1575, 0.2727, 0.1575, 0.1364, 0.07873, 0.09091, 0.1575, 0.1818, 0.1575, 0.1364, 0.07873, 0.04545, 0.07873, 0.09091, 0.1575, 0.04545, 0.07873, 0.0, 0.1575, 0.09091, 0.1575, 0.6364, 0.1575, 0.5909, 0.07873, 0.5455, 0.1575, 0.6364, 0.1575, 0.6818, 0.07873, 0.5909, 0.07873, 0.6818, 0.07873, 0.6364, 0.0, 0.5909, 0.07873, 0.8636, 0.07873, 0.8182, 0.1575, 0.9091, 0.1575, 0.8636, 0.07873, 0.7727, 0.07873, 0.8182, 0.1575, 0.7727, 0.07873, 0.7273, 0.1575, 0.8182, 0.1575])
me_icosphere_005.materials.append(mat_material_004)
me_icosphere_005.use_remesh_fix_poles = True
me_icosphere_005.use_remesh_preserve_attributes = False
me_icosphere_005.use_mirror_vertex_groups = False
me_icosphere_005.update()
me_icosphere_004 = bpy.data.meshes.new('Icosphere.004')
me_icosphere_004.from_pydata([(0.9821, 2.711e-09, -0.1038), (1.191, -0.1599, -0.01918), (0.9021, -0.2587, -0.01918), (0.7234, 2.711e-09, -0.01917), (0.9021, 0.2587, -0.01918), (1.191, 0.1599, -0.01918), (1.062, -0.2587, 0.1177), (0.7728, -0.1599, 0.1177), (0.7728, 0.1599, 0.1177), (1.062, 0.2587, 0.1177), (1.241, 2.711e-09, 0.1177), (0.9821, 2.711e-09, 0.2023), (0.9351, -0.1521, -0.08091), (1.105, -0.09397, -0.08091), (1.058, -0.246, -0.03119), (1.228, 2.711e-09, -0.03119), (1.105, 0.09397, -0.08091), (0.8301, 2.711e-09, -0.08091), (0.7831, -0.1521, -0.03119), (0.9351, 0.1521, -0.08091), (0.7831, 0.1521, -0.03119), (1.058, 0.246, -0.03119), (1.257, -0.09397, 0.04926), (1.257, 0.09398, 0.04926), (0.9821, -0.3041, 0.04926), (1.152, -0.246, 0.04926), (0.7071, -0.09397, 0.04926), (0.8121, -0.246, 0.04926), (0.8121, 0.246, 0.04926), (0.7071, 0.09398, 0.04926), (1.152, 0.246, 0.04926), (0.9821, 0.3041, 0.04926), (1.181, -0.1521, 0.1297), (0.9061, -0.246, 0.1297), (0.7361, 2.711e-09, 0.1297), (0.9061, 0.246, 0.1297), (1.181, 0.1521, 0.1297), (1.029, -0.1521, 0.1794), (1.134, 2.711e-09, 0.1794), (0.8591, -0.09397, 0.1794), (0.8591, 0.09397, 0.1794), (1.029, 0.1521, 0.1794)], [], [(0, 13, 12), (1, 13, 15), (0, 12, 17), (0, 17, 19), (0, 19, 16), (1, 15, 22), (2, 14, 24), (3, 18, 26), (4, 20, 28), (5, 21, 30), (1, 22, 25), (2, 24, 27), (3, 26, 29), (4, 28, 31), (5, 30, 23), (6, 32, 37), (7, 33, 39), (8, 34, 40), (9, 35, 41), (10, 36, 38), (38, 41, 11), (38, 36, 41), (36, 9, 41), (41, 40, 11), (41, 35, 40), (35, 8, 40), (40, 39, 11), (40, 34, 39), (34, 7, 39), (39, 37, 11), (39, 33, 37), (33, 6, 37), (37, 38, 11), (37, 32, 38), (32, 10, 38), (23, 36, 10), (23, 30, 36), (30, 9, 36), (31, 35, 9), (31, 28, 35), (28, 8, 35), (29, 34, 8), (29, 26, 34), (26, 7, 34), (27, 33, 7), (27, 24, 33), (24, 6, 33), (25, 32, 6), (25, 22, 32), (22, 10, 32), (30, 31, 9), (30, 21, 31), (21, 4, 31), (28, 29, 8), (28, 20, 29), (20, 3, 29), (26, 27, 7), (26, 18, 27), (18, 2, 27), (24, 25, 6), (24, 14, 25), (14, 1, 25), (22, 23, 10), (22, 15, 23), (15, 5, 23), (16, 21, 5), (16, 19, 21), (19, 4, 21), (19, 20, 4), (19, 17, 20), (17, 3, 20), (17, 18, 3), (17, 12, 18), (12, 2, 18), (15, 16, 5), (15, 13, 16), (13, 0, 16), (12, 14, 2), (12, 13, 14), (13, 1, 14)])
_uv = me_icosphere_004.uv_layers.new(name='UVMap')
_uv.uv.foreach_set('vector', [0.8182, 0.0, 0.7727, 0.07873, 0.8636, 0.07873, 0.7273, 0.1575, 0.6818, 0.07873, 0.6364, 0.1575, 0.09091, 0.0, 0.04545, 0.07873, 0.1364, 0.07873, 0.2727, 0.0, 0.2273, 0.07873, 0.3182, 0.07873, 0.4545, 0.0, 0.4091, 0.07873, 0.5, 0.07873, 0.7273, 0.1575, 0.6364, 0.1575, 0.6818, 0.2362, 0.9091, 0.1575, 0.8182, 0.1575, 0.8636, 0.2362, 0.1818, 0.1575, 0.09091, 0.1575, 0.1364, 0.2362, 0.3636, 0.1575, 0.2727, 0.1575, 0.3182, 0.2362, 0.5455, 0.1575, 0.4545, 0.1575, 0.5, 0.2362, 0.7273, 0.1575, 0.6818, 0.2362, 0.7727, 0.2362, 0.9091, 0.1575, 0.8636, 0.2362, 0.9545, 0.2362, 0.1818, 0.1575, 0.1364, 0.2362, 0.2273, 0.2362, 0.3636, 0.1575, 0.3182, 0.2362, 0.4091, 0.2362, 0.5455, 0.1575, 0.5, 0.2362, 0.5909, 0.2362, 0.8182, 0.3149, 0.7273, 0.3149, 0.7727, 0.3937, 1.0, 0.3149, 0.9091, 0.3149, 0.9545, 0.3937, 0.2727, 0.3149, 0.1818, 0.3149, 0.2273, 0.3937, 0.4545, 0.3149, 0.3636, 0.3149, 0.4091, 0.3937, 0.6364, 0.3149, 0.5455, 0.3149, 0.5909, 0.3937, 0.5909, 0.3937, 0.5, 0.3937, 0.5455, 0.4724, 0.5909, 0.3937, 0.5455, 0.3149, 0.5, 0.3937, 0.5455, 0.3149, 0.4545, 0.3149, 0.5, 0.3937, 0.4091, 0.3937, 0.3182, 0.3937, 0.3636, 0.4724, 0.4091, 0.3937, 0.3636, 0.3149, 0.3182, 0.3937, 0.3636, 0.3149, 0.2727, 0.3149, 0.3182, 0.3937, 0.2273, 0.3937, 0.1364, 0.3937, 0.1818, 0.4724, 0.2273, 0.3937, 0.1818, 0.3149, 0.1364, 0.3937, 0.1818, 0.3149, 0.09091, 0.3149, 0.1364, 0.3937, 0.9545, 0.3937, 0.8636, 0.3937, 0.9091, 0.4724, 0.9545, 0.3937, 0.9091, 0.3149, 0.8636, 0.3937, 0.9091, 0.3149, 0.8182, 0.3149, 0.8636, 0.3937, 0.7727, 0.3937, 0.6818, 0.3937, 0.7273, 0.4724, 0.7727, 0.3937, 0.7273, 0.3149, 0.6818, 0.3937, 0.7273, 0.3149, 0.6364, 0.3149, 0.6818, 0.3937, 0.5909, 0.2362, 0.5455, 0.3149, 0.6364, 0.3149, 0.5909, 0.2362, 0.5, 0.2362, 0.5455, 0.3149, 0.5, 0.2362, 0.4545, 0.3149, 0.5455, 0.3149, 0.4091, 0.2362, 0.3636, 0.3149, 0.4545, 0.3149, 0.4091, 0.2362, 0.3182, 0.2362, 0.3636, 0.3149, 0.3182, 0.2362, 0.2727, 0.3149, 0.3636, 0.3149, 0.2273, 0.2362, 0.1818, 0.3149, 0.2727, 0.3149, 0.2273, 0.2362, 0.1364, 0.2362, 0.1818, 0.3149, 0.1364, 0.2362, 0.09091, 0.3149, 0.1818, 0.3149, 0.9545, 0.2362, 0.9091, 0.3149, 1.0, 0.3149, 0.9545, 0.2362, 0.8636, 0.2362, 0.9091, 0.3149, 0.8636, 0.2362, 0.8182, 0.3149, 0.9091, 0.3149, 0.7727, 0.2362, 0.7273, 0.3149, 0.8182, 0.3149, 0.7727, 0.2362, 0.6818, 0.2362, 0.7273, 0.3149, 0.6818, 0.2362, 0.6364, 0.3149, 0.7273, 0.3149, 0.5, 0.2362, 0.4091, 0.2362, 0.4545, 0.3149, 0.5, 0.2362, 0.4545, 0.1575, 0.4091, 0.2362, 0.4545, 0.1575, 0.3636, 0.1575, 0.4091, 0.2362, 0.3182, 0.2362, 0.2273, 0.2362, 0.2727, 0.3149, 0.3182, 0.2362, 0.2727, 0.1575, 0.2273, 0.2362, 0.2727, 0.1575, 0.1818, 0.1575, 0.2273, 0.2362, 0.1364, 0.2362, 0.04545, 0.2362, 0.09091, 0.3149, 0.1364, 0.2362, 0.09091, 0.1575, 0.04545, 0.2362, 0.09091, 0.1575, 0.0, 0.1575, 0.04545, 0.2362, 0.8636, 0.2362, 0.7727, 0.2362, 0.8182, 0.3149, 0.8636, 0.2362, 0.8182, 0.1575, 0.7727, 0.2362, 0.8182, 0.1575, 0.7273, 0.1575, 0.7727, 0.2362, 0.6818, 0.2362, 0.5909, 0.2362, 0.6364, 0.3149, 0.6818, 0.2362, 0.6364, 0.1575, 0.5909, 0.2362, 0.6364, 0.1575, 0.5455, 0.1575, 0.5909, 0.2362, 0.5, 0.07873, 0.4545, 0.1575, 0.5455, 0.1575, 0.5, 0.07873, 0.4091, 0.07873, 0.4545, 0.1575, 0.4091, 0.07873, 0.3636, 0.1575, 0.4545, 0.1575, 0.3182, 0.07873, 0.2727, 0.1575, 0.3636, 0.1575, 0.3182, 0.07873, 0.2273, 0.07873, 0.2727, 0.1575, 0.2273, 0.07873, 0.1818, 0.1575, 0.2727, 0.1575, 0.1364, 0.07873, 0.09091, 0.1575, 0.1818, 0.1575, 0.1364, 0.07873, 0.04545, 0.07873, 0.09091, 0.1575, 0.04545, 0.07873, 0.0, 0.1575, 0.09091, 0.1575, 0.6364, 0.1575, 0.5909, 0.07873, 0.5455, 0.1575, 0.6364, 0.1575, 0.6818, 0.07873, 0.5909, 0.07873, 0.6818, 0.07873, 0.6364, 0.0, 0.5909, 0.07873, 0.8636, 0.07873, 0.8182, 0.1575, 0.9091, 0.1575, 0.8636, 0.07873, 0.7727, 0.07873, 0.8182, 0.1575, 0.7727, 0.07873, 0.7273, 0.1575, 0.8182, 0.1575])
me_icosphere_004.materials.append(mat_material_002)
me_icosphere_004.use_remesh_fix_poles = True
me_icosphere_004.use_remesh_preserve_attributes = False
me_icosphere_004.use_mirror_vertex_groups = False
me_icosphere_004.update()
me_icosphere_003 = bpy.data.meshes.new('Icosphere.003')
me_icosphere_003.from_pydata([(0.9821, 2.711e-09, -0.1038), (1.191, -0.1599, -0.01918), (0.9021, -0.2587, -0.01918), (0.7234, 2.711e-09, -0.01917), (0.9021, 0.2587, -0.01918), (1.191, 0.1599, -0.01918), (1.062, -0.2587, 0.1177), (0.7728, -0.1599, 0.1177), (0.7728, 0.1599, 0.1177), (1.062, 0.2587, 0.1177), (1.241, 2.711e-09, 0.1177), (0.9821, 2.711e-09, 0.2023), (0.9351, -0.1521, -0.08091), (1.105, -0.09397, -0.08091), (1.058, -0.246, -0.03119), (1.228, 2.711e-09, -0.03119), (1.105, 0.09397, -0.08091), (0.8301, 2.711e-09, -0.08091), (0.7831, -0.1521, -0.03119), (0.9351, 0.1521, -0.08091), (0.7831, 0.1521, -0.03119), (1.058, 0.246, -0.03119), (1.257, -0.09397, 0.04926), (1.257, 0.09398, 0.04926), (0.9821, -0.3041, 0.04926), (1.152, -0.246, 0.04926), (0.7071, -0.09397, 0.04926), (0.8121, -0.246, 0.04926), (0.8121, 0.246, 0.04926), (0.7071, 0.09398, 0.04926), (1.152, 0.246, 0.04926), (0.9821, 0.3041, 0.04926), (1.181, -0.1521, 0.1297), (0.9061, -0.246, 0.1297), (0.7361, 2.711e-09, 0.1297), (0.9061, 0.246, 0.1297), (1.181, 0.1521, 0.1297), (1.029, -0.1521, 0.1794), (1.134, 2.711e-09, 0.1794), (0.8591, -0.09397, 0.1794), (0.8591, 0.09397, 0.1794), (1.029, 0.1521, 0.1794)], [], [(0, 13, 12), (1, 13, 15), (0, 12, 17), (0, 17, 19), (0, 19, 16), (1, 15, 22), (2, 14, 24), (3, 18, 26), (4, 20, 28), (5, 21, 30), (1, 22, 25), (2, 24, 27), (3, 26, 29), (4, 28, 31), (5, 30, 23), (6, 32, 37), (7, 33, 39), (8, 34, 40), (9, 35, 41), (10, 36, 38), (38, 41, 11), (38, 36, 41), (36, 9, 41), (41, 40, 11), (41, 35, 40), (35, 8, 40), (40, 39, 11), (40, 34, 39), (34, 7, 39), (39, 37, 11), (39, 33, 37), (33, 6, 37), (37, 38, 11), (37, 32, 38), (32, 10, 38), (23, 36, 10), (23, 30, 36), (30, 9, 36), (31, 35, 9), (31, 28, 35), (28, 8, 35), (29, 34, 8), (29, 26, 34), (26, 7, 34), (27, 33, 7), (27, 24, 33), (24, 6, 33), (25, 32, 6), (25, 22, 32), (22, 10, 32), (30, 31, 9), (30, 21, 31), (21, 4, 31), (28, 29, 8), (28, 20, 29), (20, 3, 29), (26, 27, 7), (26, 18, 27), (18, 2, 27), (24, 25, 6), (24, 14, 25), (14, 1, 25), (22, 23, 10), (22, 15, 23), (15, 5, 23), (16, 21, 5), (16, 19, 21), (19, 4, 21), (19, 20, 4), (19, 17, 20), (17, 3, 20), (17, 18, 3), (17, 12, 18), (12, 2, 18), (15, 16, 5), (15, 13, 16), (13, 0, 16), (12, 14, 2), (12, 13, 14), (13, 1, 14)])
_uv = me_icosphere_003.uv_layers.new(name='UVMap')
_uv.uv.foreach_set('vector', [0.8182, 0.0, 0.7727, 0.07873, 0.8636, 0.07873, 0.7273, 0.1575, 0.6818, 0.07873, 0.6364, 0.1575, 0.09091, 0.0, 0.04545, 0.07873, 0.1364, 0.07873, 0.2727, 0.0, 0.2273, 0.07873, 0.3182, 0.07873, 0.4545, 0.0, 0.4091, 0.07873, 0.5, 0.07873, 0.7273, 0.1575, 0.6364, 0.1575, 0.6818, 0.2362, 0.9091, 0.1575, 0.8182, 0.1575, 0.8636, 0.2362, 0.1818, 0.1575, 0.09091, 0.1575, 0.1364, 0.2362, 0.3636, 0.1575, 0.2727, 0.1575, 0.3182, 0.2362, 0.5455, 0.1575, 0.4545, 0.1575, 0.5, 0.2362, 0.7273, 0.1575, 0.6818, 0.2362, 0.7727, 0.2362, 0.9091, 0.1575, 0.8636, 0.2362, 0.9545, 0.2362, 0.1818, 0.1575, 0.1364, 0.2362, 0.2273, 0.2362, 0.3636, 0.1575, 0.3182, 0.2362, 0.4091, 0.2362, 0.5455, 0.1575, 0.5, 0.2362, 0.5909, 0.2362, 0.8182, 0.3149, 0.7273, 0.3149, 0.7727, 0.3937, 1.0, 0.3149, 0.9091, 0.3149, 0.9545, 0.3937, 0.2727, 0.3149, 0.1818, 0.3149, 0.2273, 0.3937, 0.4545, 0.3149, 0.3636, 0.3149, 0.4091, 0.3937, 0.6364, 0.3149, 0.5455, 0.3149, 0.5909, 0.3937, 0.5909, 0.3937, 0.5, 0.3937, 0.5455, 0.4724, 0.5909, 0.3937, 0.5455, 0.3149, 0.5, 0.3937, 0.5455, 0.3149, 0.4545, 0.3149, 0.5, 0.3937, 0.4091, 0.3937, 0.3182, 0.3937, 0.3636, 0.4724, 0.4091, 0.3937, 0.3636, 0.3149, 0.3182, 0.3937, 0.3636, 0.3149, 0.2727, 0.3149, 0.3182, 0.3937, 0.2273, 0.3937, 0.1364, 0.3937, 0.1818, 0.4724, 0.2273, 0.3937, 0.1818, 0.3149, 0.1364, 0.3937, 0.1818, 0.3149, 0.09091, 0.3149, 0.1364, 0.3937, 0.9545, 0.3937, 0.8636, 0.3937, 0.9091, 0.4724, 0.9545, 0.3937, 0.9091, 0.3149, 0.8636, 0.3937, 0.9091, 0.3149, 0.8182, 0.3149, 0.8636, 0.3937, 0.7727, 0.3937, 0.6818, 0.3937, 0.7273, 0.4724, 0.7727, 0.3937, 0.7273, 0.3149, 0.6818, 0.3937, 0.7273, 0.3149, 0.6364, 0.3149, 0.6818, 0.3937, 0.5909, 0.2362, 0.5455, 0.3149, 0.6364, 0.3149, 0.5909, 0.2362, 0.5, 0.2362, 0.5455, 0.3149, 0.5, 0.2362, 0.4545, 0.3149, 0.5455, 0.3149, 0.4091, 0.2362, 0.3636, 0.3149, 0.4545, 0.3149, 0.4091, 0.2362, 0.3182, 0.2362, 0.3636, 0.3149, 0.3182, 0.2362, 0.2727, 0.3149, 0.3636, 0.3149, 0.2273, 0.2362, 0.1818, 0.3149, 0.2727, 0.3149, 0.2273, 0.2362, 0.1364, 0.2362, 0.1818, 0.3149, 0.1364, 0.2362, 0.09091, 0.3149, 0.1818, 0.3149, 0.9545, 0.2362, 0.9091, 0.3149, 1.0, 0.3149, 0.9545, 0.2362, 0.8636, 0.2362, 0.9091, 0.3149, 0.8636, 0.2362, 0.8182, 0.3149, 0.9091, 0.3149, 0.7727, 0.2362, 0.7273, 0.3149, 0.8182, 0.3149, 0.7727, 0.2362, 0.6818, 0.2362, 0.7273, 0.3149, 0.6818, 0.2362, 0.6364, 0.3149, 0.7273, 0.3149, 0.5, 0.2362, 0.4091, 0.2362, 0.4545, 0.3149, 0.5, 0.2362, 0.4545, 0.1575, 0.4091, 0.2362, 0.4545, 0.1575, 0.3636, 0.1575, 0.4091, 0.2362, 0.3182, 0.2362, 0.2273, 0.2362, 0.2727, 0.3149, 0.3182, 0.2362, 0.2727, 0.1575, 0.2273, 0.2362, 0.2727, 0.1575, 0.1818, 0.1575, 0.2273, 0.2362, 0.1364, 0.2362, 0.04545, 0.2362, 0.09091, 0.3149, 0.1364, 0.2362, 0.09091, 0.1575, 0.04545, 0.2362, 0.09091, 0.1575, 0.0, 0.1575, 0.04545, 0.2362, 0.8636, 0.2362, 0.7727, 0.2362, 0.8182, 0.3149, 0.8636, 0.2362, 0.8182, 0.1575, 0.7727, 0.2362, 0.8182, 0.1575, 0.7273, 0.1575, 0.7727, 0.2362, 0.6818, 0.2362, 0.5909, 0.2362, 0.6364, 0.3149, 0.6818, 0.2362, 0.6364, 0.1575, 0.5909, 0.2362, 0.6364, 0.1575, 0.5455, 0.1575, 0.5909, 0.2362, 0.5, 0.07873, 0.4545, 0.1575, 0.5455, 0.1575, 0.5, 0.07873, 0.4091, 0.07873, 0.4545, 0.1575, 0.4091, 0.07873, 0.3636, 0.1575, 0.4545, 0.1575, 0.3182, 0.07873, 0.2727, 0.1575, 0.3636, 0.1575, 0.3182, 0.07873, 0.2273, 0.07873, 0.2727, 0.1575, 0.2273, 0.07873, 0.1818, 0.1575, 0.2727, 0.1575, 0.1364, 0.07873, 0.09091, 0.1575, 0.1818, 0.1575, 0.1364, 0.07873, 0.04545, 0.07873, 0.09091, 0.1575, 0.04545, 0.07873, 0.0, 0.1575, 0.09091, 0.1575, 0.6364, 0.1575, 0.5909, 0.07873, 0.5455, 0.1575, 0.6364, 0.1575, 0.6818, 0.07873, 0.5909, 0.07873, 0.6818, 0.07873, 0.6364, 0.0, 0.5909, 0.07873, 0.8636, 0.07873, 0.8182, 0.1575, 0.9091, 0.1575, 0.8636, 0.07873, 0.7727, 0.07873, 0.8182, 0.1575, 0.7727, 0.07873, 0.7273, 0.1575, 0.8182, 0.1575])
me_icosphere_003.materials.append(mat_material_003)
me_icosphere_003.use_remesh_fix_poles = True
me_icosphere_003.use_remesh_preserve_attributes = False
me_icosphere_003.use_mirror_vertex_groups = False
me_icosphere_003.update()
me_icosphere_010 = bpy.data.meshes.new('Icosphere.010')
me_icosphere_010.from_pydata([(0.9821, 2.711e-09, -0.1038), (1.191, -0.1599, -0.01918), (0.9021, -0.2587, -0.01918), (0.7234, 2.711e-09, -0.01917), (0.9124, 0.308, -0.04959), (1.165, 0.1847, -0.04959), (1.052, -0.3376, 0.1236), (0.7997, -0.2143, 0.1236), (0.7997, 0.1847, 0.1236), (1.052, 0.308, 0.1236), (1.208, -0.0148, 0.1236), (0.9821, -0.0148, 0.2306), (0.9351, -0.1521, -0.08091), (1.105, -0.09397, -0.08091), (1.058, -0.246, -0.03119), (1.228, 2.711e-09, -0.03119), (1.105, 0.09397, -0.08091), (0.8301, 2.711e-09, -0.08091), (0.7831, -0.1521, -0.03119), (0.9351, 0.1521, -0.08091), (0.8086, 0.1749, -0.06479), (1.048, 0.2922, -0.06479), (1.222, -0.132, 0.03698), (1.222, 0.1025, 0.03698), (0.9821, -0.3041, 0.04926), (1.152, -0.246, 0.04926), (0.7423, -0.132, 0.03698), (0.8121, -0.246, 0.04926), (0.8339, 0.2922, 0.03698), (0.7423, 0.1025, 0.03698), (1.13, 0.2922, 0.03698), (0.9821, 0.3646, 0.03698), (1.156, -0.2045, 0.1388), (0.9158, -0.3218, 0.1388), (0.7676, -0.0148, 0.1388), (0.9158, 0.2922, 0.1388), (1.156, 0.1749, 0.1388), (1.023, -0.2045, 0.2017), (1.115, -0.0148, 0.2017), (0.8749, -0.132, 0.2017), (0.8749, 0.1025, 0.2017), (1.023, 0.1749, 0.2017)], [], [(0, 13, 12), (1, 13, 15), (0, 12, 17), (0, 17, 19), (0, 19, 16), (1, 15, 22), (2, 14, 24), (3, 18, 26), (4, 20, 28), (5, 21, 30), (1, 22, 25), (2, 24, 27), (3, 26, 29), (4, 28, 31), (5, 30, 23), (6, 32, 37), (7, 33, 39), (8, 34, 40), (9, 35, 41), (10, 36, 38), (38, 41, 11), (38, 36, 41), (36, 9, 41), (41, 40, 11), (41, 35, 40), (35, 8, 40), (40, 39, 11), (40, 34, 39), (34, 7, 39), (39, 37, 11), (39, 33, 37), (33, 6, 37), (37, 38, 11), (37, 32, 38), (32, 10, 38), (23, 36, 10), (23, 30, 36), (30, 9, 36), (31, 35, 9), (31, 28, 35), (28, 8, 35), (29, 34, 8), (29, 26, 34), (26, 7, 34), (27, 33, 7), (27, 24, 33), (24, 6, 33), (25, 32, 6), (25, 22, 32), (22, 10, 32), (30, 31, 9), (30, 21, 31), (21, 4, 31), (28, 29, 8), (28, 20, 29), (20, 3, 29), (26, 27, 7), (26, 18, 27), (18, 2, 27), (24, 25, 6), (24, 14, 25), (14, 1, 25), (22, 23, 10), (22, 15, 23), (15, 5, 23), (16, 21, 5), (16, 19, 21), (19, 4, 21), (19, 20, 4), (19, 17, 20), (17, 3, 20), (17, 18, 3), (17, 12, 18), (12, 2, 18), (15, 16, 5), (15, 13, 16), (13, 0, 16), (12, 14, 2), (12, 13, 14), (13, 1, 14)])
_uv = me_icosphere_010.uv_layers.new(name='UVMap')
_uv.uv.foreach_set('vector', [0.8182, 0.0, 0.7727, 0.07873, 0.8636, 0.07873, 0.7273, 0.1575, 0.6818, 0.07873, 0.6364, 0.1575, 0.09091, 0.0, 0.04545, 0.07873, 0.1364, 0.07873, 0.2727, 0.0, 0.2273, 0.07873, 0.3182, 0.07873, 0.4545, 0.0, 0.4091, 0.07873, 0.5, 0.07873, 0.7273, 0.1575, 0.6364, 0.1575, 0.6818, 0.2362, 0.9091, 0.1575, 0.8182, 0.1575, 0.8636, 0.2362, 0.1818, 0.1575, 0.09091, 0.1575, 0.1364, 0.2362, 0.3636, 0.1575, 0.2727, 0.1575, 0.3182, 0.2362, 0.5455, 0.1575, 0.4545, 0.1575, 0.5, 0.2362, 0.7273, 0.1575, 0.6818, 0.2362, 0.7727, 0.2362, 0.9091, 0.1575, 0.8636, 0.2362, 0.9545, 0.2362, 0.1818, 0.1575, 0.1364, 0.2362, 0.2273, 0.2362, 0.3636, 0.1575, 0.3182, 0.2362, 0.4091, 0.2362, 0.5455, 0.1575, 0.5, 0.2362, 0.5909, 0.2362, 0.8182, 0.3149, 0.7273, 0.3149, 0.7727, 0.3937, 1.0, 0.3149, 0.9091, 0.3149, 0.9545, 0.3937, 0.2727, 0.3149, 0.1818, 0.3149, 0.2273, 0.3937, 0.4545, 0.3149, 0.3636, 0.3149, 0.4091, 0.3937, 0.6364, 0.3149, 0.5455, 0.3149, 0.5909, 0.3937, 0.5909, 0.3937, 0.5, 0.3937, 0.5455, 0.4724, 0.5909, 0.3937, 0.5455, 0.3149, 0.5, 0.3937, 0.5455, 0.3149, 0.4545, 0.3149, 0.5, 0.3937, 0.4091, 0.3937, 0.3182, 0.3937, 0.3636, 0.4724, 0.4091, 0.3937, 0.3636, 0.3149, 0.3182, 0.3937, 0.3636, 0.3149, 0.2727, 0.3149, 0.3182, 0.3937, 0.2273, 0.3937, 0.1364, 0.3937, 0.1818, 0.4724, 0.2273, 0.3937, 0.1818, 0.3149, 0.1364, 0.3937, 0.1818, 0.3149, 0.09091, 0.3149, 0.1364, 0.3937, 0.9545, 0.3937, 0.8636, 0.3937, 0.9091, 0.4724, 0.9545, 0.3937, 0.9091, 0.3149, 0.8636, 0.3937, 0.9091, 0.3149, 0.8182, 0.3149, 0.8636, 0.3937, 0.7727, 0.3937, 0.6818, 0.3937, 0.7273, 0.4724, 0.7727, 0.3937, 0.7273, 0.3149, 0.6818, 0.3937, 0.7273, 0.3149, 0.6364, 0.3149, 0.6818, 0.3937, 0.5909, 0.2362, 0.5455, 0.3149, 0.6364, 0.3149, 0.5909, 0.2362, 0.5, 0.2362, 0.5455, 0.3149, 0.5, 0.2362, 0.4545, 0.3149, 0.5455, 0.3149, 0.4091, 0.2362, 0.3636, 0.3149, 0.4545, 0.3149, 0.4091, 0.2362, 0.3182, 0.2362, 0.3636, 0.3149, 0.3182, 0.2362, 0.2727, 0.3149, 0.3636, 0.3149, 0.2273, 0.2362, 0.1818, 0.3149, 0.2727, 0.3149, 0.2273, 0.2362, 0.1364, 0.2362, 0.1818, 0.3149, 0.1364, 0.2362, 0.09091, 0.3149, 0.1818, 0.3149, 0.9545, 0.2362, 0.9091, 0.3149, 1.0, 0.3149, 0.9545, 0.2362, 0.8636, 0.2362, 0.9091, 0.3149, 0.8636, 0.2362, 0.8182, 0.3149, 0.9091, 0.3149, 0.7727, 0.2362, 0.7273, 0.3149, 0.8182, 0.3149, 0.7727, 0.2362, 0.6818, 0.2362, 0.7273, 0.3149, 0.6818, 0.2362, 0.6364, 0.3149, 0.7273, 0.3149, 0.5, 0.2362, 0.4091, 0.2362, 0.4545, 0.3149, 0.5, 0.2362, 0.4545, 0.1575, 0.4091, 0.2362, 0.4545, 0.1575, 0.3636, 0.1575, 0.4091, 0.2362, 0.3182, 0.2362, 0.2273, 0.2362, 0.2727, 0.3149, 0.3182, 0.2362, 0.2727, 0.1575, 0.2273, 0.2362, 0.2727, 0.1575, 0.1818, 0.1575, 0.2273, 0.2362, 0.1364, 0.2362, 0.04545, 0.2362, 0.09091, 0.3149, 0.1364, 0.2362, 0.09091, 0.1575, 0.04545, 0.2362, 0.09091, 0.1575, 0.0, 0.1575, 0.04545, 0.2362, 0.8636, 0.2362, 0.7727, 0.2362, 0.8182, 0.3149, 0.8636, 0.2362, 0.8182, 0.1575, 0.7727, 0.2362, 0.8182, 0.1575, 0.7273, 0.1575, 0.7727, 0.2362, 0.6818, 0.2362, 0.5909, 0.2362, 0.6364, 0.3149, 0.6818, 0.2362, 0.6364, 0.1575, 0.5909, 0.2362, 0.6364, 0.1575, 0.5455, 0.1575, 0.5909, 0.2362, 0.5, 0.07873, 0.4545, 0.1575, 0.5455, 0.1575, 0.5, 0.07873, 0.4091, 0.07873, 0.4545, 0.1575, 0.4091, 0.07873, 0.3636, 0.1575, 0.4545, 0.1575, 0.3182, 0.07873, 0.2727, 0.1575, 0.3636, 0.1575, 0.3182, 0.07873, 0.2273, 0.07873, 0.2727, 0.1575, 0.2273, 0.07873, 0.1818, 0.1575, 0.2727, 0.1575, 0.1364, 0.07873, 0.09091, 0.1575, 0.1818, 0.1575, 0.1364, 0.07873, 0.04545, 0.07873, 0.09091, 0.1575, 0.04545, 0.07873, 0.0, 0.1575, 0.09091, 0.1575, 0.6364, 0.1575, 0.5909, 0.07873, 0.5455, 0.1575, 0.6364, 0.1575, 0.6818, 0.07873, 0.5909, 0.07873, 0.6818, 0.07873, 0.6364, 0.0, 0.5909, 0.07873, 0.8636, 0.07873, 0.8182, 0.1575, 0.9091, 0.1575, 0.8636, 0.07873, 0.7727, 0.07873, 0.8182, 0.1575, 0.7727, 0.07873, 0.7273, 0.1575, 0.8182, 0.1575])
me_icosphere_010.materials.append(mat_material_002)
me_icosphere_010.use_remesh_fix_poles = True
me_icosphere_010.use_remesh_preserve_attributes = False
me_icosphere_010.use_mirror_vertex_groups = False
me_icosphere_010.update()
me_icosphere_009 = bpy.data.meshes.new('Icosphere.009')
me_icosphere_009.from_pydata([(0.9821, 2.711e-09, -0.1038), (1.191, -0.1599, -0.01918), (0.9021, -0.2587, -0.01918), (0.7234, 2.711e-09, -0.01917), (0.9021, 0.2587, -0.01918), (1.191, 0.1599, -0.01918), (1.062, -0.2587, 0.1177), (0.7728, -0.1599, 0.1177), (0.7728, 0.1599, 0.1177), (1.062, 0.2587, 0.1177), (1.241, 2.711e-09, 0.1177), (0.9821, 2.711e-09, 0.2023), (0.9351, -0.1521, -0.08091), (1.105, -0.09397, -0.08091), (1.058, -0.246, -0.03119), (1.228, 2.711e-09, -0.03119), (1.105, 0.09397, -0.08091), (0.8301, 2.711e-09, -0.08091), (0.7831, -0.1521, -0.03119), (0.9351, 0.1521, -0.08091), (0.7831, 0.1521, -0.03119), (1.058, 0.246, -0.03119), (1.257, -0.09397, 0.04926), (1.257, 0.09398, 0.04926), (0.9821, -0.3041, 0.04926), (1.152, -0.246, 0.04926), (0.7071, -0.09397, 0.04926), (0.8121, -0.246, 0.04926), (0.8121, 0.246, 0.04926), (0.7071, 0.09398, 0.04926), (1.152, 0.246, 0.04926), (0.9821, 0.3041, 0.04926), (1.181, -0.1521, 0.1297), (0.9061, -0.246, 0.1297), (0.7361, 2.711e-09, 0.1297), (0.9061, 0.246, 0.1297), (1.181, 0.1521, 0.1297), (1.029, -0.1521, 0.1794), (1.134, 2.711e-09, 0.1794), (0.8591, -0.09397, 0.1794), (0.8591, 0.09397, 0.1794), (1.029, 0.1521, 0.1794)], [], [(0, 13, 12), (1, 13, 15), (0, 12, 17), (0, 17, 19), (0, 19, 16), (1, 15, 22), (2, 14, 24), (3, 18, 26), (4, 20, 28), (5, 21, 30), (1, 22, 25), (2, 24, 27), (3, 26, 29), (4, 28, 31), (5, 30, 23), (6, 32, 37), (7, 33, 39), (8, 34, 40), (9, 35, 41), (10, 36, 38), (38, 41, 11), (38, 36, 41), (36, 9, 41), (41, 40, 11), (41, 35, 40), (35, 8, 40), (40, 39, 11), (40, 34, 39), (34, 7, 39), (39, 37, 11), (39, 33, 37), (33, 6, 37), (37, 38, 11), (37, 32, 38), (32, 10, 38), (23, 36, 10), (23, 30, 36), (30, 9, 36), (31, 35, 9), (31, 28, 35), (28, 8, 35), (29, 34, 8), (29, 26, 34), (26, 7, 34), (27, 33, 7), (27, 24, 33), (24, 6, 33), (25, 32, 6), (25, 22, 32), (22, 10, 32), (30, 31, 9), (30, 21, 31), (21, 4, 31), (28, 29, 8), (28, 20, 29), (20, 3, 29), (26, 27, 7), (26, 18, 27), (18, 2, 27), (24, 25, 6), (24, 14, 25), (14, 1, 25), (22, 23, 10), (22, 15, 23), (15, 5, 23), (16, 21, 5), (16, 19, 21), (19, 4, 21), (19, 20, 4), (19, 17, 20), (17, 3, 20), (17, 18, 3), (17, 12, 18), (12, 2, 18), (15, 16, 5), (15, 13, 16), (13, 0, 16), (12, 14, 2), (12, 13, 14), (13, 1, 14)])
_uv = me_icosphere_009.uv_layers.new(name='UVMap')
_uv.uv.foreach_set('vector', [0.8182, 0.0, 0.7727, 0.07873, 0.8636, 0.07873, 0.7273, 0.1575, 0.6818, 0.07873, 0.6364, 0.1575, 0.09091, 0.0, 0.04545, 0.07873, 0.1364, 0.07873, 0.2727, 0.0, 0.2273, 0.07873, 0.3182, 0.07873, 0.4545, 0.0, 0.4091, 0.07873, 0.5, 0.07873, 0.7273, 0.1575, 0.6364, 0.1575, 0.6818, 0.2362, 0.9091, 0.1575, 0.8182, 0.1575, 0.8636, 0.2362, 0.1818, 0.1575, 0.09091, 0.1575, 0.1364, 0.2362, 0.3636, 0.1575, 0.2727, 0.1575, 0.3182, 0.2362, 0.5455, 0.1575, 0.4545, 0.1575, 0.5, 0.2362, 0.7273, 0.1575, 0.6818, 0.2362, 0.7727, 0.2362, 0.9091, 0.1575, 0.8636, 0.2362, 0.9545, 0.2362, 0.1818, 0.1575, 0.1364, 0.2362, 0.2273, 0.2362, 0.3636, 0.1575, 0.3182, 0.2362, 0.4091, 0.2362, 0.5455, 0.1575, 0.5, 0.2362, 0.5909, 0.2362, 0.8182, 0.3149, 0.7273, 0.3149, 0.7727, 0.3937, 1.0, 0.3149, 0.9091, 0.3149, 0.9545, 0.3937, 0.2727, 0.3149, 0.1818, 0.3149, 0.2273, 0.3937, 0.4545, 0.3149, 0.3636, 0.3149, 0.4091, 0.3937, 0.6364, 0.3149, 0.5455, 0.3149, 0.5909, 0.3937, 0.5909, 0.3937, 0.5, 0.3937, 0.5455, 0.4724, 0.5909, 0.3937, 0.5455, 0.3149, 0.5, 0.3937, 0.5455, 0.3149, 0.4545, 0.3149, 0.5, 0.3937, 0.4091, 0.3937, 0.3182, 0.3937, 0.3636, 0.4724, 0.4091, 0.3937, 0.3636, 0.3149, 0.3182, 0.3937, 0.3636, 0.3149, 0.2727, 0.3149, 0.3182, 0.3937, 0.2273, 0.3937, 0.1364, 0.3937, 0.1818, 0.4724, 0.2273, 0.3937, 0.1818, 0.3149, 0.1364, 0.3937, 0.1818, 0.3149, 0.09091, 0.3149, 0.1364, 0.3937, 0.9545, 0.3937, 0.8636, 0.3937, 0.9091, 0.4724, 0.9545, 0.3937, 0.9091, 0.3149, 0.8636, 0.3937, 0.9091, 0.3149, 0.8182, 0.3149, 0.8636, 0.3937, 0.7727, 0.3937, 0.6818, 0.3937, 0.7273, 0.4724, 0.7727, 0.3937, 0.7273, 0.3149, 0.6818, 0.3937, 0.7273, 0.3149, 0.6364, 0.3149, 0.6818, 0.3937, 0.5909, 0.2362, 0.5455, 0.3149, 0.6364, 0.3149, 0.5909, 0.2362, 0.5, 0.2362, 0.5455, 0.3149, 0.5, 0.2362, 0.4545, 0.3149, 0.5455, 0.3149, 0.4091, 0.2362, 0.3636, 0.3149, 0.4545, 0.3149, 0.4091, 0.2362, 0.3182, 0.2362, 0.3636, 0.3149, 0.3182, 0.2362, 0.2727, 0.3149, 0.3636, 0.3149, 0.2273, 0.2362, 0.1818, 0.3149, 0.2727, 0.3149, 0.2273, 0.2362, 0.1364, 0.2362, 0.1818, 0.3149, 0.1364, 0.2362, 0.09091, 0.3149, 0.1818, 0.3149, 0.9545, 0.2362, 0.9091, 0.3149, 1.0, 0.3149, 0.9545, 0.2362, 0.8636, 0.2362, 0.9091, 0.3149, 0.8636, 0.2362, 0.8182, 0.3149, 0.9091, 0.3149, 0.7727, 0.2362, 0.7273, 0.3149, 0.8182, 0.3149, 0.7727, 0.2362, 0.6818, 0.2362, 0.7273, 0.3149, 0.6818, 0.2362, 0.6364, 0.3149, 0.7273, 0.3149, 0.5, 0.2362, 0.4091, 0.2362, 0.4545, 0.3149, 0.5, 0.2362, 0.4545, 0.1575, 0.4091, 0.2362, 0.4545, 0.1575, 0.3636, 0.1575, 0.4091, 0.2362, 0.3182, 0.2362, 0.2273, 0.2362, 0.2727, 0.3149, 0.3182, 0.2362, 0.2727, 0.1575, 0.2273, 0.2362, 0.2727, 0.1575, 0.1818, 0.1575, 0.2273, 0.2362, 0.1364, 0.2362, 0.04545, 0.2362, 0.09091, 0.3149, 0.1364, 0.2362, 0.09091, 0.1575, 0.04545, 0.2362, 0.09091, 0.1575, 0.0, 0.1575, 0.04545, 0.2362, 0.8636, 0.2362, 0.7727, 0.2362, 0.8182, 0.3149, 0.8636, 0.2362, 0.8182, 0.1575, 0.7727, 0.2362, 0.8182, 0.1575, 0.7273, 0.1575, 0.7727, 0.2362, 0.6818, 0.2362, 0.5909, 0.2362, 0.6364, 0.3149, 0.6818, 0.2362, 0.6364, 0.1575, 0.5909, 0.2362, 0.6364, 0.1575, 0.5455, 0.1575, 0.5909, 0.2362, 0.5, 0.07873, 0.4545, 0.1575, 0.5455, 0.1575, 0.5, 0.07873, 0.4091, 0.07873, 0.4545, 0.1575, 0.4091, 0.07873, 0.3636, 0.1575, 0.4545, 0.1575, 0.3182, 0.07873, 0.2727, 0.1575, 0.3636, 0.1575, 0.3182, 0.07873, 0.2273, 0.07873, 0.2727, 0.1575, 0.2273, 0.07873, 0.1818, 0.1575, 0.2727, 0.1575, 0.1364, 0.07873, 0.09091, 0.1575, 0.1818, 0.1575, 0.1364, 0.07873, 0.04545, 0.07873, 0.09091, 0.1575, 0.04545, 0.07873, 0.0, 0.1575, 0.09091, 0.1575, 0.6364, 0.1575, 0.5909, 0.07873, 0.5455, 0.1575, 0.6364, 0.1575, 0.6818, 0.07873, 0.5909, 0.07873, 0.6818, 0.07873, 0.6364, 0.0, 0.5909, 0.07873, 0.8636, 0.07873, 0.8182, 0.1575, 0.9091, 0.1575, 0.8636, 0.07873, 0.7727, 0.07873, 0.8182, 0.1575, 0.7727, 0.07873, 0.7273, 0.1575, 0.8182, 0.1575])
me_icosphere_009.materials.append(mat_material_003)
me_icosphere_009.use_remesh_fix_poles = True
me_icosphere_009.use_remesh_preserve_attributes = False
me_icosphere_009.use_mirror_vertex_groups = False
me_icosphere_009.update()
me_icosphere_008 = bpy.data.meshes.new('Icosphere.008')
me_icosphere_008.from_pydata([(0.9821, 2.711e-09, -0.1038), (1.191, -0.1599, -0.01918), (0.9021, -0.2587, -0.01918), (0.7234, 2.711e-09, -0.01917), (0.9021, 0.2587, -0.01918), (1.191, 0.1599, -0.01918), (1.062, -0.2587, 0.1177), (0.7728, -0.1599, 0.1177), (0.7728, 0.1599, 0.1177), (1.062, 0.2587, 0.1177), (1.241, 2.711e-09, 0.1177), (0.9821, 2.711e-09, 0.2023), (0.9351, -0.1521, -0.08091), (1.105, -0.09397, -0.08091), (1.058, -0.246, -0.03119), (1.228, 2.711e-09, -0.03119), (1.105, 0.09397, -0.08091), (0.8301, 2.711e-09, -0.08091), (0.7831, -0.1521, -0.03119), (0.9351, 0.1521, -0.08091), (0.7831, 0.1521, -0.03119), (1.058, 0.246, -0.03119), (1.257, -0.09397, 0.04926), (1.257, 0.09398, 0.04926), (0.9821, -0.3041, 0.04926), (1.152, -0.246, 0.04926), (0.7071, -0.09397, 0.04926), (0.8121, -0.246, 0.04926), (0.8121, 0.246, 0.04926), (0.7071, 0.09398, 0.04926), (1.152, 0.246, 0.04926), (0.9821, 0.3041, 0.04926), (1.181, -0.1521, 0.1297), (0.9061, -0.246, 0.1297), (0.7361, 2.711e-09, 0.1297), (0.9061, 0.246, 0.1297), (1.181, 0.1521, 0.1297), (1.029, -0.1521, 0.1794), (1.134, 2.711e-09, 0.1794), (0.8591, -0.09397, 0.1794), (0.8591, 0.09397, 0.1794), (1.029, 0.1521, 0.1794)], [], [(0, 13, 12), (1, 13, 15), (0, 12, 17), (0, 17, 19), (0, 19, 16), (1, 15, 22), (2, 14, 24), (3, 18, 26), (4, 20, 28), (5, 21, 30), (1, 22, 25), (2, 24, 27), (3, 26, 29), (4, 28, 31), (5, 30, 23), (6, 32, 37), (7, 33, 39), (8, 34, 40), (9, 35, 41), (10, 36, 38), (38, 41, 11), (38, 36, 41), (36, 9, 41), (41, 40, 11), (41, 35, 40), (35, 8, 40), (40, 39, 11), (40, 34, 39), (34, 7, 39), (39, 37, 11), (39, 33, 37), (33, 6, 37), (37, 38, 11), (37, 32, 38), (32, 10, 38), (23, 36, 10), (23, 30, 36), (30, 9, 36), (31, 35, 9), (31, 28, 35), (28, 8, 35), (29, 34, 8), (29, 26, 34), (26, 7, 34), (27, 33, 7), (27, 24, 33), (24, 6, 33), (25, 32, 6), (25, 22, 32), (22, 10, 32), (30, 31, 9), (30, 21, 31), (21, 4, 31), (28, 29, 8), (28, 20, 29), (20, 3, 29), (26, 27, 7), (26, 18, 27), (18, 2, 27), (24, 25, 6), (24, 14, 25), (14, 1, 25), (22, 23, 10), (22, 15, 23), (15, 5, 23), (16, 21, 5), (16, 19, 21), (19, 4, 21), (19, 20, 4), (19, 17, 20), (17, 3, 20), (17, 18, 3), (17, 12, 18), (12, 2, 18), (15, 16, 5), (15, 13, 16), (13, 0, 16), (12, 14, 2), (12, 13, 14), (13, 1, 14)])
_uv = me_icosphere_008.uv_layers.new(name='UVMap')
_uv.uv.foreach_set('vector', [0.8182, 0.0, 0.7727, 0.07873, 0.8636, 0.07873, 0.7273, 0.1575, 0.6818, 0.07873, 0.6364, 0.1575, 0.09091, 0.0, 0.04545, 0.07873, 0.1364, 0.07873, 0.2727, 0.0, 0.2273, 0.07873, 0.3182, 0.07873, 0.4545, 0.0, 0.4091, 0.07873, 0.5, 0.07873, 0.7273, 0.1575, 0.6364, 0.1575, 0.6818, 0.2362, 0.9091, 0.1575, 0.8182, 0.1575, 0.8636, 0.2362, 0.1818, 0.1575, 0.09091, 0.1575, 0.1364, 0.2362, 0.3636, 0.1575, 0.2727, 0.1575, 0.3182, 0.2362, 0.5455, 0.1575, 0.4545, 0.1575, 0.5, 0.2362, 0.7273, 0.1575, 0.6818, 0.2362, 0.7727, 0.2362, 0.9091, 0.1575, 0.8636, 0.2362, 0.9545, 0.2362, 0.1818, 0.1575, 0.1364, 0.2362, 0.2273, 0.2362, 0.3636, 0.1575, 0.3182, 0.2362, 0.4091, 0.2362, 0.5455, 0.1575, 0.5, 0.2362, 0.5909, 0.2362, 0.8182, 0.3149, 0.7273, 0.3149, 0.7727, 0.3937, 1.0, 0.3149, 0.9091, 0.3149, 0.9545, 0.3937, 0.2727, 0.3149, 0.1818, 0.3149, 0.2273, 0.3937, 0.4545, 0.3149, 0.3636, 0.3149, 0.4091, 0.3937, 0.6364, 0.3149, 0.5455, 0.3149, 0.5909, 0.3937, 0.5909, 0.3937, 0.5, 0.3937, 0.5455, 0.4724, 0.5909, 0.3937, 0.5455, 0.3149, 0.5, 0.3937, 0.5455, 0.3149, 0.4545, 0.3149, 0.5, 0.3937, 0.4091, 0.3937, 0.3182, 0.3937, 0.3636, 0.4724, 0.4091, 0.3937, 0.3636, 0.3149, 0.3182, 0.3937, 0.3636, 0.3149, 0.2727, 0.3149, 0.3182, 0.3937, 0.2273, 0.3937, 0.1364, 0.3937, 0.1818, 0.4724, 0.2273, 0.3937, 0.1818, 0.3149, 0.1364, 0.3937, 0.1818, 0.3149, 0.09091, 0.3149, 0.1364, 0.3937, 0.9545, 0.3937, 0.8636, 0.3937, 0.9091, 0.4724, 0.9545, 0.3937, 0.9091, 0.3149, 0.8636, 0.3937, 0.9091, 0.3149, 0.8182, 0.3149, 0.8636, 0.3937, 0.7727, 0.3937, 0.6818, 0.3937, 0.7273, 0.4724, 0.7727, 0.3937, 0.7273, 0.3149, 0.6818, 0.3937, 0.7273, 0.3149, 0.6364, 0.3149, 0.6818, 0.3937, 0.5909, 0.2362, 0.5455, 0.3149, 0.6364, 0.3149, 0.5909, 0.2362, 0.5, 0.2362, 0.5455, 0.3149, 0.5, 0.2362, 0.4545, 0.3149, 0.5455, 0.3149, 0.4091, 0.2362, 0.3636, 0.3149, 0.4545, 0.3149, 0.4091, 0.2362, 0.3182, 0.2362, 0.3636, 0.3149, 0.3182, 0.2362, 0.2727, 0.3149, 0.3636, 0.3149, 0.2273, 0.2362, 0.1818, 0.3149, 0.2727, 0.3149, 0.2273, 0.2362, 0.1364, 0.2362, 0.1818, 0.3149, 0.1364, 0.2362, 0.09091, 0.3149, 0.1818, 0.3149, 0.9545, 0.2362, 0.9091, 0.3149, 1.0, 0.3149, 0.9545, 0.2362, 0.8636, 0.2362, 0.9091, 0.3149, 0.8636, 0.2362, 0.8182, 0.3149, 0.9091, 0.3149, 0.7727, 0.2362, 0.7273, 0.3149, 0.8182, 0.3149, 0.7727, 0.2362, 0.6818, 0.2362, 0.7273, 0.3149, 0.6818, 0.2362, 0.6364, 0.3149, 0.7273, 0.3149, 0.5, 0.2362, 0.4091, 0.2362, 0.4545, 0.3149, 0.5, 0.2362, 0.4545, 0.1575, 0.4091, 0.2362, 0.4545, 0.1575, 0.3636, 0.1575, 0.4091, 0.2362, 0.3182, 0.2362, 0.2273, 0.2362, 0.2727, 0.3149, 0.3182, 0.2362, 0.2727, 0.1575, 0.2273, 0.2362, 0.2727, 0.1575, 0.1818, 0.1575, 0.2273, 0.2362, 0.1364, 0.2362, 0.04545, 0.2362, 0.09091, 0.3149, 0.1364, 0.2362, 0.09091, 0.1575, 0.04545, 0.2362, 0.09091, 0.1575, 0.0, 0.1575, 0.04545, 0.2362, 0.8636, 0.2362, 0.7727, 0.2362, 0.8182, 0.3149, 0.8636, 0.2362, 0.8182, 0.1575, 0.7727, 0.2362, 0.8182, 0.1575, 0.7273, 0.1575, 0.7727, 0.2362, 0.6818, 0.2362, 0.5909, 0.2362, 0.6364, 0.3149, 0.6818, 0.2362, 0.6364, 0.1575, 0.5909, 0.2362, 0.6364, 0.1575, 0.5455, 0.1575, 0.5909, 0.2362, 0.5, 0.07873, 0.4545, 0.1575, 0.5455, 0.1575, 0.5, 0.07873, 0.4091, 0.07873, 0.4545, 0.1575, 0.4091, 0.07873, 0.3636, 0.1575, 0.4545, 0.1575, 0.3182, 0.07873, 0.2727, 0.1575, 0.3636, 0.1575, 0.3182, 0.07873, 0.2273, 0.07873, 0.2727, 0.1575, 0.2273, 0.07873, 0.1818, 0.1575, 0.2727, 0.1575, 0.1364, 0.07873, 0.09091, 0.1575, 0.1818, 0.1575, 0.1364, 0.07873, 0.04545, 0.07873, 0.09091, 0.1575, 0.04545, 0.07873, 0.0, 0.1575, 0.09091, 0.1575, 0.6364, 0.1575, 0.5909, 0.07873, 0.5455, 0.1575, 0.6364, 0.1575, 0.6818, 0.07873, 0.5909, 0.07873, 0.6818, 0.07873, 0.6364, 0.0, 0.5909, 0.07873, 0.8636, 0.07873, 0.8182, 0.1575, 0.9091, 0.1575, 0.8636, 0.07873, 0.7727, 0.07873, 0.8182, 0.1575, 0.7727, 0.07873, 0.7273, 0.1575, 0.8182, 0.1575])
me_icosphere_008.materials.append(mat_material_002)
me_icosphere_008.use_remesh_fix_poles = True
me_icosphere_008.use_remesh_preserve_attributes = False
me_icosphere_008.use_mirror_vertex_groups = False
me_icosphere_008.update()
me_icosphere_007 = bpy.data.meshes.new('Icosphere.007')
me_icosphere_007.from_pydata([(0.9821, 2.711e-09, -0.1038), (1.191, -0.1599, -0.01918), (0.9021, -0.2587, -0.01918), (0.7234, 2.711e-09, -0.01917), (0.9021, 0.2587, -0.01918), (1.191, 0.1599, -0.01918), (1.062, -0.2587, 0.1177), (0.7728, -0.1599, 0.1177), (0.7728, 0.1599, 0.1177), (1.062, 0.2587, 0.1177), (1.241, 2.711e-09, 0.1177), (0.9821, 2.711e-09, 0.2023), (0.9351, -0.1521, -0.08091), (1.105, -0.09397, -0.08091), (1.058, -0.246, -0.03119), (1.228, 2.711e-09, -0.03119), (1.105, 0.09397, -0.08091), (0.8301, 2.711e-09, -0.08091), (0.7831, -0.1521, -0.03119), (0.9351, 0.1521, -0.08091), (0.7831, 0.1521, -0.03119), (1.058, 0.246, -0.03119), (1.257, -0.09397, 0.04926), (1.257, 0.09398, 0.04926), (0.9821, -0.3041, 0.04926), (1.152, -0.246, 0.04926), (0.7071, -0.09397, 0.04926), (0.8121, -0.246, 0.04926), (0.8121, 0.246, 0.04926), (0.7071, 0.09398, 0.04926), (1.152, 0.246, 0.04926), (0.9821, 0.3041, 0.04926), (1.181, -0.1521, 0.1297), (0.9061, -0.246, 0.1297), (0.7361, 2.711e-09, 0.1297), (0.9061, 0.246, 0.1297), (1.181, 0.1521, 0.1297), (1.029, -0.1521, 0.1794), (1.134, 2.711e-09, 0.1794), (0.8591, -0.09397, 0.1794), (0.8591, 0.09397, 0.1794), (1.029, 0.1521, 0.1794)], [], [(0, 13, 12), (1, 13, 15), (0, 12, 17), (0, 17, 19), (0, 19, 16), (1, 15, 22), (2, 14, 24), (3, 18, 26), (4, 20, 28), (5, 21, 30), (1, 22, 25), (2, 24, 27), (3, 26, 29), (4, 28, 31), (5, 30, 23), (6, 32, 37), (7, 33, 39), (8, 34, 40), (9, 35, 41), (10, 36, 38), (38, 41, 11), (38, 36, 41), (36, 9, 41), (41, 40, 11), (41, 35, 40), (35, 8, 40), (40, 39, 11), (40, 34, 39), (34, 7, 39), (39, 37, 11), (39, 33, 37), (33, 6, 37), (37, 38, 11), (37, 32, 38), (32, 10, 38), (23, 36, 10), (23, 30, 36), (30, 9, 36), (31, 35, 9), (31, 28, 35), (28, 8, 35), (29, 34, 8), (29, 26, 34), (26, 7, 34), (27, 33, 7), (27, 24, 33), (24, 6, 33), (25, 32, 6), (25, 22, 32), (22, 10, 32), (30, 31, 9), (30, 21, 31), (21, 4, 31), (28, 29, 8), (28, 20, 29), (20, 3, 29), (26, 27, 7), (26, 18, 27), (18, 2, 27), (24, 25, 6), (24, 14, 25), (14, 1, 25), (22, 23, 10), (22, 15, 23), (15, 5, 23), (16, 21, 5), (16, 19, 21), (19, 4, 21), (19, 20, 4), (19, 17, 20), (17, 3, 20), (17, 18, 3), (17, 12, 18), (12, 2, 18), (15, 16, 5), (15, 13, 16), (13, 0, 16), (12, 14, 2), (12, 13, 14), (13, 1, 14)])
_uv = me_icosphere_007.uv_layers.new(name='UVMap')
_uv.uv.foreach_set('vector', [0.8182, 0.0, 0.7727, 0.07873, 0.8636, 0.07873, 0.7273, 0.1575, 0.6818, 0.07873, 0.6364, 0.1575, 0.09091, 0.0, 0.04545, 0.07873, 0.1364, 0.07873, 0.2727, 0.0, 0.2273, 0.07873, 0.3182, 0.07873, 0.4545, 0.0, 0.4091, 0.07873, 0.5, 0.07873, 0.7273, 0.1575, 0.6364, 0.1575, 0.6818, 0.2362, 0.9091, 0.1575, 0.8182, 0.1575, 0.8636, 0.2362, 0.1818, 0.1575, 0.09091, 0.1575, 0.1364, 0.2362, 0.3636, 0.1575, 0.2727, 0.1575, 0.3182, 0.2362, 0.5455, 0.1575, 0.4545, 0.1575, 0.5, 0.2362, 0.7273, 0.1575, 0.6818, 0.2362, 0.7727, 0.2362, 0.9091, 0.1575, 0.8636, 0.2362, 0.9545, 0.2362, 0.1818, 0.1575, 0.1364, 0.2362, 0.2273, 0.2362, 0.3636, 0.1575, 0.3182, 0.2362, 0.4091, 0.2362, 0.5455, 0.1575, 0.5, 0.2362, 0.5909, 0.2362, 0.8182, 0.3149, 0.7273, 0.3149, 0.7727, 0.3937, 1.0, 0.3149, 0.9091, 0.3149, 0.9545, 0.3937, 0.2727, 0.3149, 0.1818, 0.3149, 0.2273, 0.3937, 0.4545, 0.3149, 0.3636, 0.3149, 0.4091, 0.3937, 0.6364, 0.3149, 0.5455, 0.3149, 0.5909, 0.3937, 0.5909, 0.3937, 0.5, 0.3937, 0.5455, 0.4724, 0.5909, 0.3937, 0.5455, 0.3149, 0.5, 0.3937, 0.5455, 0.3149, 0.4545, 0.3149, 0.5, 0.3937, 0.4091, 0.3937, 0.3182, 0.3937, 0.3636, 0.4724, 0.4091, 0.3937, 0.3636, 0.3149, 0.3182, 0.3937, 0.3636, 0.3149, 0.2727, 0.3149, 0.3182, 0.3937, 0.2273, 0.3937, 0.1364, 0.3937, 0.1818, 0.4724, 0.2273, 0.3937, 0.1818, 0.3149, 0.1364, 0.3937, 0.1818, 0.3149, 0.09091, 0.3149, 0.1364, 0.3937, 0.9545, 0.3937, 0.8636, 0.3937, 0.9091, 0.4724, 0.9545, 0.3937, 0.9091, 0.3149, 0.8636, 0.3937, 0.9091, 0.3149, 0.8182, 0.3149, 0.8636, 0.3937, 0.7727, 0.3937, 0.6818, 0.3937, 0.7273, 0.4724, 0.7727, 0.3937, 0.7273, 0.3149, 0.6818, 0.3937, 0.7273, 0.3149, 0.6364, 0.3149, 0.6818, 0.3937, 0.5909, 0.2362, 0.5455, 0.3149, 0.6364, 0.3149, 0.5909, 0.2362, 0.5, 0.2362, 0.5455, 0.3149, 0.5, 0.2362, 0.4545, 0.3149, 0.5455, 0.3149, 0.4091, 0.2362, 0.3636, 0.3149, 0.4545, 0.3149, 0.4091, 0.2362, 0.3182, 0.2362, 0.3636, 0.3149, 0.3182, 0.2362, 0.2727, 0.3149, 0.3636, 0.3149, 0.2273, 0.2362, 0.1818, 0.3149, 0.2727, 0.3149, 0.2273, 0.2362, 0.1364, 0.2362, 0.1818, 0.3149, 0.1364, 0.2362, 0.09091, 0.3149, 0.1818, 0.3149, 0.9545, 0.2362, 0.9091, 0.3149, 1.0, 0.3149, 0.9545, 0.2362, 0.8636, 0.2362, 0.9091, 0.3149, 0.8636, 0.2362, 0.8182, 0.3149, 0.9091, 0.3149, 0.7727, 0.2362, 0.7273, 0.3149, 0.8182, 0.3149, 0.7727, 0.2362, 0.6818, 0.2362, 0.7273, 0.3149, 0.6818, 0.2362, 0.6364, 0.3149, 0.7273, 0.3149, 0.5, 0.2362, 0.4091, 0.2362, 0.4545, 0.3149, 0.5, 0.2362, 0.4545, 0.1575, 0.4091, 0.2362, 0.4545, 0.1575, 0.3636, 0.1575, 0.4091, 0.2362, 0.3182, 0.2362, 0.2273, 0.2362, 0.2727, 0.3149, 0.3182, 0.2362, 0.2727, 0.1575, 0.2273, 0.2362, 0.2727, 0.1575, 0.1818, 0.1575, 0.2273, 0.2362, 0.1364, 0.2362, 0.04545, 0.2362, 0.09091, 0.3149, 0.1364, 0.2362, 0.09091, 0.1575, 0.04545, 0.2362, 0.09091, 0.1575, 0.0, 0.1575, 0.04545, 0.2362, 0.8636, 0.2362, 0.7727, 0.2362, 0.8182, 0.3149, 0.8636, 0.2362, 0.8182, 0.1575, 0.7727, 0.2362, 0.8182, 0.1575, 0.7273, 0.1575, 0.7727, 0.2362, 0.6818, 0.2362, 0.5909, 0.2362, 0.6364, 0.3149, 0.6818, 0.2362, 0.6364, 0.1575, 0.5909, 0.2362, 0.6364, 0.1575, 0.5455, 0.1575, 0.5909, 0.2362, 0.5, 0.07873, 0.4545, 0.1575, 0.5455, 0.1575, 0.5, 0.07873, 0.4091, 0.07873, 0.4545, 0.1575, 0.4091, 0.07873, 0.3636, 0.1575, 0.4545, 0.1575, 0.3182, 0.07873, 0.2727, 0.1575, 0.3636, 0.1575, 0.3182, 0.07873, 0.2273, 0.07873, 0.2727, 0.1575, 0.2273, 0.07873, 0.1818, 0.1575, 0.2727, 0.1575, 0.1364, 0.07873, 0.09091, 0.1575, 0.1818, 0.1575, 0.1364, 0.07873, 0.04545, 0.07873, 0.09091, 0.1575, 0.04545, 0.07873, 0.0, 0.1575, 0.09091, 0.1575, 0.6364, 0.1575, 0.5909, 0.07873, 0.5455, 0.1575, 0.6364, 0.1575, 0.6818, 0.07873, 0.5909, 0.07873, 0.6818, 0.07873, 0.6364, 0.0, 0.5909, 0.07873, 0.8636, 0.07873, 0.8182, 0.1575, 0.9091, 0.1575, 0.8636, 0.07873, 0.7727, 0.07873, 0.8182, 0.1575, 0.7727, 0.07873, 0.7273, 0.1575, 0.8182, 0.1575])
me_icosphere_007.materials.append(mat_material_003)
me_icosphere_007.use_remesh_fix_poles = True
me_icosphere_007.use_remesh_preserve_attributes = False
me_icosphere_007.use_mirror_vertex_groups = False
me_icosphere_007.update()
me_icosphere_006 = bpy.data.meshes.new('Icosphere.006')
me_icosphere_006.from_pydata([(0.9821, 2.711e-09, -0.1038), (1.191, -0.1599, -0.01918), (0.9021, -0.2587, -0.01918), (0.7234, 2.711e-09, -0.01917), (0.9124, 0.308, -0.04959), (1.165, 0.1847, -0.04959), (1.052, -0.3376, 0.1236), (0.7997, -0.2143, 0.1236), (0.7997, 0.1847, 0.1236), (1.052, 0.308, 0.1236), (1.208, -0.0148, 0.1236), (0.9821, -0.0148, 0.2306), (0.9351, -0.1521, -0.08091), (1.105, -0.09397, -0.08091), (1.058, -0.246, -0.03119), (1.228, 2.711e-09, -0.03119), (1.105, 0.09397, -0.08091), (0.8301, 2.711e-09, -0.08091), (0.7831, -0.1521, -0.03119), (0.9351, 0.1521, -0.08091), (0.8086, 0.1749, -0.06479), (1.048, 0.2922, -0.06479), (1.222, -0.132, 0.03698), (1.222, 0.1025, 0.03698), (0.9821, -0.3041, 0.04926), (1.152, -0.246, 0.04926), (0.7423, -0.132, 0.03698), (0.8121, -0.246, 0.04926), (0.8339, 0.2922, 0.03698), (0.7423, 0.1025, 0.03698), (1.13, 0.2922, 0.03698), (0.9821, 0.3646, 0.03698), (1.156, -0.2045, 0.1388), (0.9158, -0.3218, 0.1388), (0.7676, -0.0148, 0.1388), (0.9158, 0.2922, 0.1388), (1.156, 0.1749, 0.1388), (1.023, -0.2045, 0.2017), (1.115, -0.0148, 0.2017), (0.8749, -0.132, 0.2017), (0.8749, 0.1025, 0.2017), (1.023, 0.1749, 0.2017)], [], [(0, 13, 12), (1, 13, 15), (0, 12, 17), (0, 17, 19), (0, 19, 16), (1, 15, 22), (2, 14, 24), (3, 18, 26), (4, 20, 28), (5, 21, 30), (1, 22, 25), (2, 24, 27), (3, 26, 29), (4, 28, 31), (5, 30, 23), (6, 32, 37), (7, 33, 39), (8, 34, 40), (9, 35, 41), (10, 36, 38), (38, 41, 11), (38, 36, 41), (36, 9, 41), (41, 40, 11), (41, 35, 40), (35, 8, 40), (40, 39, 11), (40, 34, 39), (34, 7, 39), (39, 37, 11), (39, 33, 37), (33, 6, 37), (37, 38, 11), (37, 32, 38), (32, 10, 38), (23, 36, 10), (23, 30, 36), (30, 9, 36), (31, 35, 9), (31, 28, 35), (28, 8, 35), (29, 34, 8), (29, 26, 34), (26, 7, 34), (27, 33, 7), (27, 24, 33), (24, 6, 33), (25, 32, 6), (25, 22, 32), (22, 10, 32), (30, 31, 9), (30, 21, 31), (21, 4, 31), (28, 29, 8), (28, 20, 29), (20, 3, 29), (26, 27, 7), (26, 18, 27), (18, 2, 27), (24, 25, 6), (24, 14, 25), (14, 1, 25), (22, 23, 10), (22, 15, 23), (15, 5, 23), (16, 21, 5), (16, 19, 21), (19, 4, 21), (19, 20, 4), (19, 17, 20), (17, 3, 20), (17, 18, 3), (17, 12, 18), (12, 2, 18), (15, 16, 5), (15, 13, 16), (13, 0, 16), (12, 14, 2), (12, 13, 14), (13, 1, 14)])
_uv = me_icosphere_006.uv_layers.new(name='UVMap')
_uv.uv.foreach_set('vector', [0.8182, 0.0, 0.7727, 0.07873, 0.8636, 0.07873, 0.7273, 0.1575, 0.6818, 0.07873, 0.6364, 0.1575, 0.09091, 0.0, 0.04545, 0.07873, 0.1364, 0.07873, 0.2727, 0.0, 0.2273, 0.07873, 0.3182, 0.07873, 0.4545, 0.0, 0.4091, 0.07873, 0.5, 0.07873, 0.7273, 0.1575, 0.6364, 0.1575, 0.6818, 0.2362, 0.9091, 0.1575, 0.8182, 0.1575, 0.8636, 0.2362, 0.1818, 0.1575, 0.09091, 0.1575, 0.1364, 0.2362, 0.3636, 0.1575, 0.2727, 0.1575, 0.3182, 0.2362, 0.5455, 0.1575, 0.4545, 0.1575, 0.5, 0.2362, 0.7273, 0.1575, 0.6818, 0.2362, 0.7727, 0.2362, 0.9091, 0.1575, 0.8636, 0.2362, 0.9545, 0.2362, 0.1818, 0.1575, 0.1364, 0.2362, 0.2273, 0.2362, 0.3636, 0.1575, 0.3182, 0.2362, 0.4091, 0.2362, 0.5455, 0.1575, 0.5, 0.2362, 0.5909, 0.2362, 0.8182, 0.3149, 0.7273, 0.3149, 0.7727, 0.3937, 1.0, 0.3149, 0.9091, 0.3149, 0.9545, 0.3937, 0.2727, 0.3149, 0.1818, 0.3149, 0.2273, 0.3937, 0.4545, 0.3149, 0.3636, 0.3149, 0.4091, 0.3937, 0.6364, 0.3149, 0.5455, 0.3149, 0.5909, 0.3937, 0.5909, 0.3937, 0.5, 0.3937, 0.5455, 0.4724, 0.5909, 0.3937, 0.5455, 0.3149, 0.5, 0.3937, 0.5455, 0.3149, 0.4545, 0.3149, 0.5, 0.3937, 0.4091, 0.3937, 0.3182, 0.3937, 0.3636, 0.4724, 0.4091, 0.3937, 0.3636, 0.3149, 0.3182, 0.3937, 0.3636, 0.3149, 0.2727, 0.3149, 0.3182, 0.3937, 0.2273, 0.3937, 0.1364, 0.3937, 0.1818, 0.4724, 0.2273, 0.3937, 0.1818, 0.3149, 0.1364, 0.3937, 0.1818, 0.3149, 0.09091, 0.3149, 0.1364, 0.3937, 0.9545, 0.3937, 0.8636, 0.3937, 0.9091, 0.4724, 0.9545, 0.3937, 0.9091, 0.3149, 0.8636, 0.3937, 0.9091, 0.3149, 0.8182, 0.3149, 0.8636, 0.3937, 0.7727, 0.3937, 0.6818, 0.3937, 0.7273, 0.4724, 0.7727, 0.3937, 0.7273, 0.3149, 0.6818, 0.3937, 0.7273, 0.3149, 0.6364, 0.3149, 0.6818, 0.3937, 0.5909, 0.2362, 0.5455, 0.3149, 0.6364, 0.3149, 0.5909, 0.2362, 0.5, 0.2362, 0.5455, 0.3149, 0.5, 0.2362, 0.4545, 0.3149, 0.5455, 0.3149, 0.4091, 0.2362, 0.3636, 0.3149, 0.4545, 0.3149, 0.4091, 0.2362, 0.3182, 0.2362, 0.3636, 0.3149, 0.3182, 0.2362, 0.2727, 0.3149, 0.3636, 0.3149, 0.2273, 0.2362, 0.1818, 0.3149, 0.2727, 0.3149, 0.2273, 0.2362, 0.1364, 0.2362, 0.1818, 0.3149, 0.1364, 0.2362, 0.09091, 0.3149, 0.1818, 0.3149, 0.9545, 0.2362, 0.9091, 0.3149, 1.0, 0.3149, 0.9545, 0.2362, 0.8636, 0.2362, 0.9091, 0.3149, 0.8636, 0.2362, 0.8182, 0.3149, 0.9091, 0.3149, 0.7727, 0.2362, 0.7273, 0.3149, 0.8182, 0.3149, 0.7727, 0.2362, 0.6818, 0.2362, 0.7273, 0.3149, 0.6818, 0.2362, 0.6364, 0.3149, 0.7273, 0.3149, 0.5, 0.2362, 0.4091, 0.2362, 0.4545, 0.3149, 0.5, 0.2362, 0.4545, 0.1575, 0.4091, 0.2362, 0.4545, 0.1575, 0.3636, 0.1575, 0.4091, 0.2362, 0.3182, 0.2362, 0.2273, 0.2362, 0.2727, 0.3149, 0.3182, 0.2362, 0.2727, 0.1575, 0.2273, 0.2362, 0.2727, 0.1575, 0.1818, 0.1575, 0.2273, 0.2362, 0.1364, 0.2362, 0.04545, 0.2362, 0.09091, 0.3149, 0.1364, 0.2362, 0.09091, 0.1575, 0.04545, 0.2362, 0.09091, 0.1575, 0.0, 0.1575, 0.04545, 0.2362, 0.8636, 0.2362, 0.7727, 0.2362, 0.8182, 0.3149, 0.8636, 0.2362, 0.8182, 0.1575, 0.7727, 0.2362, 0.8182, 0.1575, 0.7273, 0.1575, 0.7727, 0.2362, 0.6818, 0.2362, 0.5909, 0.2362, 0.6364, 0.3149, 0.6818, 0.2362, 0.6364, 0.1575, 0.5909, 0.2362, 0.6364, 0.1575, 0.5455, 0.1575, 0.5909, 0.2362, 0.5, 0.07873, 0.4545, 0.1575, 0.5455, 0.1575, 0.5, 0.07873, 0.4091, 0.07873, 0.4545, 0.1575, 0.4091, 0.07873, 0.3636, 0.1575, 0.4545, 0.1575, 0.3182, 0.07873, 0.2727, 0.1575, 0.3636, 0.1575, 0.3182, 0.07873, 0.2273, 0.07873, 0.2727, 0.1575, 0.2273, 0.07873, 0.1818, 0.1575, 0.2727, 0.1575, 0.1364, 0.07873, 0.09091, 0.1575, 0.1818, 0.1575, 0.1364, 0.07873, 0.04545, 0.07873, 0.09091, 0.1575, 0.04545, 0.07873, 0.0, 0.1575, 0.09091, 0.1575, 0.6364, 0.1575, 0.5909, 0.07873, 0.5455, 0.1575, 0.6364, 0.1575, 0.6818, 0.07873, 0.5909, 0.07873, 0.6818, 0.07873, 0.6364, 0.0, 0.5909, 0.07873, 0.8636, 0.07873, 0.8182, 0.1575, 0.9091, 0.1575, 0.8636, 0.07873, 0.7727, 0.07873, 0.8182, 0.1575, 0.7727, 0.07873, 0.7273, 0.1575, 0.8182, 0.1575])
me_icosphere_006.materials.append(mat_material_004)
me_icosphere_006.use_remesh_fix_poles = True
me_icosphere_006.use_remesh_preserve_attributes = False
me_icosphere_006.use_mirror_vertex_groups = False
me_icosphere_006.update()

# ---- objects
ob_dirt = bpy.data.objects.new('Dirt', me_cylinder)
ob_icosphere = bpy.data.objects.new('Icosphere', me_icosphere)
ob_icosphere_001 = bpy.data.objects.new('Icosphere.001', me_icosphere_001)
ob_icosphere_002 = bpy.data.objects.new('Icosphere.002', me_icosphere_002)
ob_icosphere_005 = bpy.data.objects.new('Icosphere.005', me_icosphere_005)
ob_icosphere_004 = bpy.data.objects.new('Icosphere.004', me_icosphere_004)
ob_icosphere_003 = bpy.data.objects.new('Icosphere.003', me_icosphere_003)
ob_icosphere_010 = bpy.data.objects.new('Icosphere.010', me_icosphere_010)
ob_icosphere_009 = bpy.data.objects.new('Icosphere.009', me_icosphere_009)
ob_icosphere_008 = bpy.data.objects.new('Icosphere.008', me_icosphere_008)
ob_icosphere_007 = bpy.data.objects.new('Icosphere.007', me_icosphere_007)
ob_icosphere_006 = bpy.data.objects.new('Icosphere.006', me_icosphere_006)

# ---- transforms, parenting, visibility, modifiers, constraints
ob_dirt.location = (-0.02811, 0.002378, 0.0)
ob_dirt.scale = (0.5948, 0.6306, 0.2264)
ob_dirt.lineart.crease_threshold = 0.0
ob_icosphere.location = (0.03101, 0.04304, 0.0)
ob_icosphere.rotation_euler = (0.0, -0.0, 0.6289)
ob_icosphere.scale = (0.5723, 0.6005, 1.0)
ob_icosphere.lineart.crease_threshold = 0.0
ob_icosphere_001.location = (-0.02811, 0.002378, 0.0)
ob_icosphere_001.scale = (0.6626, 0.8331, 1.0)
ob_icosphere_001.lineart.crease_threshold = 0.0
ob_icosphere_002.location = (-0.1085, -0.02348, 0.0)
ob_icosphere_002.rotation_euler = (0.0, -0.0, 1.092)
ob_icosphere_002.scale = (0.7094, 0.6843, 1.0)
ob_icosphere_002.lineart.crease_threshold = 0.0
ob_icosphere_005.location = (0.2098, 0.04982, 0.0)
ob_icosphere_005.rotation_euler = (0.0, -0.0, 2.589)
ob_icosphere_005.scale = (0.8327, 0.6631, 1.0)
ob_icosphere_005.lineart.crease_threshold = 0.0
ob_icosphere_004.location = (-0.9269, 0.4872, 0.0)
ob_icosphere_004.rotation_euler = (0.0, -0.0, 0.1779)
ob_icosphere_004.scale = (0.8327, 0.6631, 1.0)
ob_icosphere_004.lineart.crease_threshold = 0.0
ob_icosphere_003.location = (-0.1018, -0.01497, 0.0)
ob_icosphere_003.rotation_euler = (0.0, -0.0, 2.938)
ob_icosphere_003.scale = (0.6165, 0.7853, 1.0)
ob_icosphere_003.lineart.crease_threshold = 0.0
ob_icosphere_010.location = (-0.01421, 0.04923, 0.0)
ob_icosphere_010.rotation_euler = (0.0, -0.0, 3.54)
ob_icosphere_010.scale = (0.6514, 0.4933, 1.0)
ob_icosphere_010.lineart.crease_threshold = 0.0
ob_icosphere_009.location = (0.03677, -0.01515, 0.0)
ob_icosphere_009.rotation_euler = (0.0, -0.0, 3.912)
ob_icosphere_009.scale = (0.6652, 0.7359, 1.0)
ob_icosphere_009.lineart.crease_threshold = 0.0
ob_icosphere_008.location = (0.1684, 0.05133, 0.0)
ob_icosphere_008.rotation_euler = (0.0, -0.0, 5.532)
ob_icosphere_008.scale = (0.5833, 0.6524, 1.0)
ob_icosphere_008.lineart.crease_threshold = 0.0
ob_icosphere_007.location = (-0.8993, -0.5244, 0.0)
ob_icosphere_007.rotation_euler = (0.0, 0.0, 6.14)
ob_icosphere_007.scale = (0.8219, 0.6764, 1.0)
ob_icosphere_007.lineart.crease_threshold = 0.0
ob_icosphere_006.location = (-0.07428, 0.07597, 0.0)
ob_icosphere_006.rotation_euler = (0.0, 0.0, 5.244)
ob_icosphere_006.scale = (0.7928, 0.7103, 1.0)
ob_icosphere_006.lineart.crease_threshold = 0.0

# ---- collection membership
col_collection.objects.link(ob_dirt)
col_collection.objects.link(ob_icosphere)
col_collection.objects.link(ob_icosphere_001)
col_collection.objects.link(ob_icosphere_002)
col_collection.objects.link(ob_icosphere_005)
col_collection.objects.link(ob_icosphere_004)
col_collection.objects.link(ob_icosphere_003)
col_collection.objects.link(ob_icosphere_010)
col_collection.objects.link(ob_icosphere_009)
col_collection.objects.link(ob_icosphere_008)
col_collection.objects.link(ob_icosphere_007)
col_collection.objects.link(ob_icosphere_006)

# ---- scene / render settings (as saved in the file)
scene.frame_start = 1; scene.frame_end = 250; scene.frame_set(1)
scene.render.engine = 'BLENDER_EEVEE_NEXT'
scene.cycles.use_denoising = False
scene.cycles.samples = 128
scene.cycles.sampling_pattern = 'TABULATED_SOBOL'
scene.cycles.use_adaptive_sampling = False
scene.cycles.use_light_tree = False
scene.view_settings.view_transform = 'Filmic'
bpy.context.view_layer.update()

# ---- added for rendering (the .blend has no active camera and no usable light): camera, sun
cam_auto = bpy.data.cameras.new('AutoCamera')
cam_auto.lens = 50.0
cam_auto.sensor_width = 36.0
cam_auto.clip_end = 1000.0
ob_auto_camera = bpy.data.objects.new('AutoCamera', cam_auto)
scene.collection.objects.link(ob_auto_camera)
ob_auto_camera.location = (2.27885, -2.78333, 1.91429)
ob_auto_camera.rotation_euler = (1.09748, -7.21219e-08, 0.694738)
scene.camera = ob_auto_camera
light_auto_sun = bpy.data.lights.new('AutoSun', 'SUN')
light_auto_sun.energy = 3.0
light_auto_sun.angle = 0.0523599
ob_auto_sun = bpy.data.objects.new('AutoSun', light_auto_sun)
scene.collection.objects.link(ob_auto_sun)
ob_auto_sun.rotation_euler = (0.872665, 0.174533, 0.523599)
bpy.context.view_layer.update()
